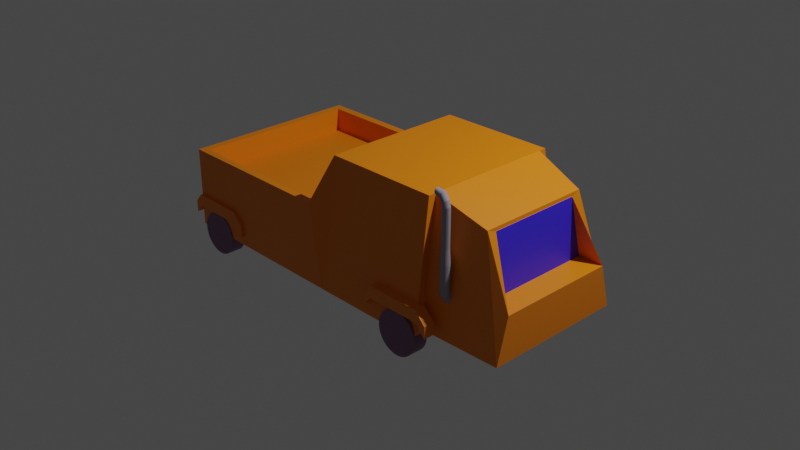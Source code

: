 # Source: testTruck.blend  (saved by Blender 4.0.7; exported with 4.5.12 LTS)
import bpy
from mathutils import Matrix  # noqa: F401  (used for matrix-valued properties, if any)

bpy.ops.wm.read_factory_settings(use_empty=True)
scene = bpy.context.scene
scene.name = 'Scene'

# ---- collections
col_collection = bpy.data.collections.new('Collection'); scene.collection.children.link(col_collection)

# ---- materials (node trees are filled in below, after node groups)
mat_material = bpy.data.materials.new('Material')
mat_material.alpha_threshold = 0.0
mat_material.use_transparent_shadow = False
mat_material.roughness = 0.5
mat_material.line_color = (0.0, 0.0, 0.0, 1.0)
mat_material_001 = bpy.data.materials.new('Material.001')
mat_material_001.use_transparent_shadow = False
mat_material_002 = bpy.data.materials.new('Material.002')
mat_material_002.use_transparent_shadow = False
mat_material_003 = bpy.data.materials.new('Material.003')
mat_material_003.use_transparent_shadow = False

# ---- material node trees
mat_material.use_nodes = True; mat_material.node_tree.nodes.clear()
_N = mat_material.node_tree.nodes; _L = mat_material.node_tree.links
n0 = _N.new('ShaderNodeOutputMaterial'); n0.name = 'Material Output'; n0.location = (300, 300)
n1 = _N.new('ShaderNodeBsdfPrincipled'); n1.name = 'Principled BSDF'; n1.location = (10, 300)
n1.distribution = 'GGX'
n1.subsurface_method = 'RANDOM_WALK_SKIN'
n1.inputs[0].default_value = (0.8276, 0.2177, 0.0, 1.0)
n1.inputs[3].default_value = 1.45
n1.inputs[27].default_value = (0.0, 0.0, 0.0, 1.0)
n1.inputs[28].default_value = 1.0
_L.new(n1.outputs[0], n0.inputs[0])
n0.is_active_output = True
mat_material_001.use_nodes = True; mat_material_001.node_tree.nodes.clear()
_N = mat_material_001.node_tree.nodes; _L = mat_material_001.node_tree.links
n0 = _N.new('ShaderNodeBsdfPrincipled'); n0.name = 'Principled BSDF'; n0.location = (10, 300)
n0.distribution = 'GGX'
n0.subsurface_method = 'RANDOM_WALK_SKIN'
n0.inputs[0].default_value = (0.2019, 0.09511, 0.197, 1.0)
n0.inputs[3].default_value = 1.45
n0.inputs[27].default_value = (0.0, 0.0, 0.0, 1.0)
n0.inputs[28].default_value = 1.0
n1 = _N.new('ShaderNodeOutputMaterial'); n1.name = 'Material Output'; n1.location = (300, 300)
_L.new(n0.outputs[0], n1.inputs[0])
n1.is_active_output = True
mat_material_002.use_nodes = True; mat_material_002.node_tree.nodes.clear()
_N = mat_material_002.node_tree.nodes; _L = mat_material_002.node_tree.links
n0 = _N.new('ShaderNodeBsdfPrincipled'); n0.name = 'Principled BSDF'; n0.location = (10, 300)
n0.distribution = 'GGX'
n0.subsurface_method = 'RANDOM_WALK_SKIN'
n0.inputs[0].default_value = (0.04278, 0.02482, 0.8, 1.0)
n0.inputs[3].default_value = 1.45
n0.inputs[27].default_value = (0.0, 0.0, 0.0, 1.0)
n0.inputs[28].default_value = 1.0
n1 = _N.new('ShaderNodeOutputMaterial'); n1.name = 'Material Output'; n1.location = (300, 300)
_L.new(n0.outputs[0], n1.inputs[0])
n1.is_active_output = True
mat_material_003.use_nodes = True; mat_material_003.node_tree.nodes.clear()
_N = mat_material_003.node_tree.nodes; _L = mat_material_003.node_tree.links
n0 = _N.new('ShaderNodeBsdfPrincipled'); n0.name = 'Principled BSDF'; n0.location = (10, 300)
n0.distribution = 'GGX'
n0.subsurface_method = 'RANDOM_WALK_SKIN'
n0.inputs[0].default_value = (0.3305, 0.296, 0.3672, 1.0)
n0.inputs[3].default_value = 1.45
n0.inputs[27].default_value = (0.0, 0.0, 0.0, 1.0)
n0.inputs[28].default_value = 1.0
n1 = _N.new('ShaderNodeOutputMaterial'); n1.name = 'Material Output'; n1.location = (300, 300)
_L.new(n0.outputs[0], n1.inputs[0])
n1.is_active_output = True

# ---- world
world_world = bpy.data.worlds.new('World'); scene.world = world_world
world_world.use_nodes = True; world_world.node_tree.nodes.clear()
_N = world_world.node_tree.nodes; _L = world_world.node_tree.links
n0 = _N.new('ShaderNodeOutputWorld'); n0.name = 'World Output'; n0.location = (300, 300)
n1 = _N.new('ShaderNodeBackground'); n1.name = 'Background'; n1.location = (10, 300)
n1.inputs[0].default_value = (0.05088, 0.05088, 0.05088, 1.0)
_L.new(n1.outputs[0], n0.inputs[0])
n0.is_active_output = True
world_world.color = (0.05088, 0.05088, 0.05088)
world_world.use_sun_shadow = False
world_world.sun_shadow_jitter_overblur = 0.0

# ---- cameras
cam_camera = bpy.data.cameras.new('Camera')
cam_camera.clip_end = 100.0
cam_camera.ortho_scale = 7.314

# ---- lights
light_light = bpy.data.lights.new('Light', 'POINT')
light_light.transmission_factor = 0.0
light_light.use_soft_falloff = False
light_light.energy = 1000.0
light_light.shadow_soft_size = 0.1
light_light.shadow_maximum_resolution = 0.006
light_light.use_absolute_resolution = True

# ---- meshes
me_cube = bpy.data.meshes.new('Cube')
me_cube.from_pydata([(2.511, 0.7267, 0.453), (2.511, -0.7267, 0.453), (1.745, 0.8149, 0.5112), (1.745, -0.8149, 0.5112), (1.711, -0.6431, 1.718), (1.711, 0.6431, 1.718), (-1.26, -0.8363, 1.012), (-1.26, 0.8363, 1.012), (0.3137, -0.8363, 1.017), (0.3137, 0.8363, 1.017), (0.3137, 0.8363, 1.256), (-1.26, 0.8363, 1.251), (-1.26, -0.8363, 1.251), (0.3137, -0.8363, 1.256), (-1.332, 0.9126, 0.4428), (-1.332, 0.9126, 1.256), (-1.332, -0.9126, 0.4428), (-1.332, -0.9126, 1.256), (1.747, 0.9126, 0.4428), (1.709, 0.7202, 1.719), (1.747, -0.9126, 0.4428), (1.709, -0.7202, 1.719), (0.5325, -0.9126, 0.4428), (0.5325, -0.7202, 1.71), (0.5325, 0.7202, 1.71), (0.5325, 0.9126, 0.4428), (0.3856, -0.9126, 1.261), (0.3856, 0.9126, 1.261), (2.221, 0.5735, 1.537), (2.221, -0.5735, 1.537), (2.509, -0.6079, 0.8944), (2.509, 0.6079, 0.8944), (2.224, 0.4797, 1.503), (2.224, -0.4797, 1.503), (2.251, -0.6079, 0.8933), (2.251, 0.6079, 0.8933), (2.226, 0.4797, 1.502), (2.226, -0.4797, 1.502), (-1.315, -0.9479, 0.6537), (-1.315, -0.9479, 0.7768), (-1.315, -0.8391, 0.6537), (-1.315, -0.8391, 0.7768), (-0.7589, -0.9479, 0.6537), (-0.7589, -0.9479, 0.7768), (-0.7589, -0.8391, 0.6537), (-0.7589, -0.8391, 0.7768), (-0.6481, -0.8391, 0.6627), (-0.6481, -0.8391, 0.5396), (-0.6481, -0.9479, 0.5396), (-0.6481, -0.9479, 0.6627), (-1.39, -0.8391, 0.567), (-1.39, -0.9479, 0.567), (-1.39, -0.9479, 0.6902), (-1.39, -0.8391, 0.6902), (-1.315, 0.8333, 0.6537), (-1.315, 0.8333, 0.7768), (-1.315, 0.9421, 0.6537), (-1.315, 0.9421, 0.7768), (-0.7589, 0.8333, 0.6537), (-0.7589, 0.8333, 0.7768), (-0.7589, 0.9421, 0.6537), (-0.7589, 0.9421, 0.7768), (-0.6481, 0.9421, 0.6627), (-0.6481, 0.9421, 0.5396), (-0.6481, 0.8333, 0.5396), (-0.6481, 0.8333, 0.6627), (-1.39, 0.9421, 0.567), (-1.39, 0.8333, 0.567), (-1.39, 0.8333, 0.6902), (-1.39, 0.9421, 0.6902), (1.233, -0.9479, 0.6537), (1.233, -0.9479, 0.7768), (1.233, -0.8391, 0.6537), (1.233, -0.8391, 0.7768), (1.79, -0.9479, 0.6537), (1.79, -0.9479, 0.7768), (1.79, -0.8391, 0.6537), (1.79, -0.8391, 0.7768), (1.9, -0.8391, 0.6627), (1.9, -0.8391, 0.5396), (1.9, -0.9479, 0.5396), (1.9, -0.9479, 0.6627), (1.158, -0.8391, 0.567), (1.158, -0.9479, 0.567), (1.158, -0.9479, 0.6902), (1.158, -0.8391, 0.6902), (1.233, 0.8333, 0.6537), (1.233, 0.8333, 0.7768), (1.233, 0.9421, 0.6537), (1.233, 0.9421, 0.7768), (1.79, 0.8333, 0.6537), (1.79, 0.8333, 0.7768), (1.79, 0.9421, 0.6537), (1.79, 0.9421, 0.7768), (1.9, 0.9421, 0.6627), (1.9, 0.9421, 0.5396), (1.9, 0.8333, 0.5396), (1.9, 0.8333, 0.6627), (1.158, 0.9421, 0.567), (1.158, 0.8333, 0.567), (1.158, 0.8333, 0.6902), (1.158, 0.9421, 0.6902)], [], [(19, 21, 4, 5), (21, 20, 3, 4), (5, 4, 29, 28), (11, 12, 6, 7), (10, 11, 7, 9), (12, 13, 8, 6), (8, 9, 7, 6), (26, 27, 10, 13), (15, 17, 12, 11), (17, 26, 13, 12), (14, 25, 22, 16), (13, 10, 9, 8), (17, 16, 22, 23, 26), (18, 19, 5, 2), (19, 24, 23, 21), (15, 14, 16, 17), (19, 18, 25, 24), (23, 22, 20, 21), (24, 25, 14, 15, 27), (23, 24, 27, 26), (22, 25, 18, 20), (27, 15, 11, 10), (20, 18, 2, 3), (29, 1, 30, 33), (2, 5, 28, 0), (4, 3, 1, 29), (3, 2, 0, 1), (32, 33, 37, 36), (1, 0, 31, 30), (28, 29, 33, 32), (0, 28, 32, 31), (31, 32, 36, 35), (33, 30, 34, 37), (30, 31, 35, 34), (41, 40, 50, 53), (40, 41, 45, 44), (45, 43, 49, 46), (42, 43, 39, 38), (40, 44, 42, 38), (45, 41, 39, 43), (47, 46, 49, 48), (44, 45, 46, 47), (43, 42, 48, 49), (42, 44, 47, 48), (51, 52, 53, 50), (38, 39, 52, 51), (39, 41, 53, 52), (40, 38, 51, 50), (57, 56, 66, 69), (56, 57, 61, 60), (61, 59, 65, 62), (58, 59, 55, 54), (56, 60, 58, 54), (61, 57, 55, 59), (63, 62, 65, 64), (60, 61, 62, 63), (59, 58, 64, 65), (58, 60, 63, 64), (67, 68, 69, 66), (54, 55, 68, 67), (55, 57, 69, 68), (56, 54, 67, 66), (73, 72, 82, 85), (72, 73, 77, 76), (77, 75, 81, 78), (74, 75, 71, 70), (72, 76, 74, 70), (77, 73, 71, 75), (79, 78, 81, 80), (76, 77, 78, 79), (75, 74, 80, 81), (74, 76, 79, 80), (83, 84, 85, 82), (70, 71, 84, 83), (71, 73, 85, 84), (72, 70, 83, 82), (89, 88, 98, 101), (88, 89, 93, 92), (93, 91, 97, 94), (90, 91, 87, 86), (88, 92, 90, 86), (93, 89, 87, 91), (95, 94, 97, 96), (92, 93, 94, 95), (91, 90, 96, 97), (90, 92, 95, 96), (99, 100, 101, 98), (86, 87, 100, 99), (87, 89, 101, 100), (88, 86, 99, 98)])
_uv = me_cube.uv_layers.new(name='UVMap')
_uv.uv.foreach_set('vector', [0.125, 0.5, 0.125, 0.75, 0.125, 0.75, 0.125, 0.5, 0.375, 1.0, 0.625, 1.0, 0.625, 1.0, 0.375, 1.0, 0.125, 0.5, 0.125, 0.75, 0.125, 0.75, 0.125, 0.5, 0.375, 0.5, 0.375, 0.75, 0.375, 0.75, 0.375, 0.5, 0.375, 0.4375, 0.375, 0.5, 0.375, 0.5, 0.375, 0.4375, 0.375, 0.75, 0.375, 0.8125, 0.375, 0.8125, 0.375, 0.75, 0.3125, 0.75, 0.3125, 0.5, 0.375, 0.5, 0.375, 0.75, 0.3125, 0.75, 0.3125, 0.5, 0.3125, 0.5, 0.3125, 0.75, 0.375, 0.5, 0.375, 0.75, 0.375, 0.75, 0.375, 0.5, 0.375, 0.75, 0.375, 0.8125, 0.375, 0.8125, 0.375, 0.75, 0.625, 0.5, 0.75, 0.5, 0.75, 0.75, 0.625, 0.75, 0.3125, 0.75, 0.3125, 0.5, 0.3125, 0.5, 0.3125, 0.75, 0.375, 0.75, 0.625, 0.75, 0.625, 0.875, 0.375, 0.875, 0.375, 0.8125, 0.625, 0.25, 0.375, 0.25, 0.375, 0.25, 0.625, 0.25, 0.125, 0.5, 0.25, 0.5, 0.25, 0.75, 0.125, 0.75, 0.375, 0.5, 0.625, 0.5, 0.625, 0.75, 0.375, 0.75, 0.375, 0.25, 0.625, 0.25, 0.625, 0.375, 0.375, 0.375, 0.375, 0.875, 0.625, 0.875, 0.625, 1.0, 0.375, 1.0, 0.375, 0.375, 0.625, 0.375, 0.625, 0.5, 0.375, 0.5, 0.375, 0.4375, 0.25, 0.75, 0.25, 0.5, 0.3125, 0.5, 0.3125, 0.75, 0.75, 0.75, 0.75, 0.5, 0.875, 0.5, 0.875, 0.75, 0.375, 0.4375, 0.375, 0.5, 0.375, 0.5, 0.375, 0.4375, 0.875, 0.75, 0.875, 0.5, 0.875, 0.5, 0.875, 0.75, 0.375, 1.0, 0.625, 1.0, 0.625, 1.0, 0.375, 1.0, 0.625, 0.25, 0.375, 0.25, 0.375, 0.25, 0.625, 0.25, 0.375, 1.0, 0.625, 1.0, 0.625, 1.0, 0.375, 1.0, 0.875, 0.75, 0.875, 0.5, 0.875, 0.5, 0.875, 0.75, 0.125, 0.5, 0.125, 0.75, 0.125, 0.75, 0.125, 0.5, 0.875, 0.75, 0.875, 0.5, 0.875, 0.5, 0.875, 0.75, 0.125, 0.5, 0.125, 0.75, 0.125, 0.75, 0.125, 0.5, 0.625, 0.25, 0.375, 0.25, 0.375, 0.25, 0.625, 0.25, 0.625, 0.25, 0.375, 0.25, 0.375, 0.25, 0.625, 0.25, 0.375, 1.0, 0.625, 1.0, 0.625, 1.0, 0.375, 1.0, 0.875, 0.75, 0.875, 0.5, 0.875, 0.5, 0.875, 0.75, 0.625, 0.25, 0.375, 0.25, 0.375, 0.25, 0.625, 0.25, 0.375, 0.25, 0.625, 0.25, 0.625, 0.5, 0.375, 0.5, 0.625, 0.5, 0.625, 0.75, 0.625, 0.75, 0.625, 0.5, 0.375, 0.75, 0.625, 0.75, 0.625, 1.0, 0.375, 1.0, 0.125, 0.5, 0.375, 0.5, 0.375, 0.75, 0.125, 0.75, 0.625, 0.5, 0.875, 0.5, 0.875, 0.75, 0.625, 0.75, 0.375, 0.5, 0.625, 0.5, 0.625, 0.75, 0.375, 0.75, 0.375, 0.5, 0.625, 0.5, 0.625, 0.5, 0.375, 0.5, 0.625, 0.75, 0.375, 0.75, 0.375, 0.75, 0.625, 0.75, 0.375, 0.75, 0.375, 0.5, 0.375, 0.5, 0.375, 0.75, 0.375, 0.0, 0.625, 0.0, 0.625, 0.25, 0.375, 0.25, 0.375, 1.0, 0.625, 1.0, 0.625, 1.0, 0.375, 1.0, 0.875, 0.75, 0.875, 0.5, 0.875, 0.5, 0.875, 0.75, 0.125, 0.5, 0.125, 0.75, 0.125, 0.75, 0.125, 0.5, 0.625, 0.25, 0.375, 0.25, 0.375, 0.25, 0.625, 0.25, 0.375, 0.25, 0.625, 0.25, 0.625, 0.5, 0.375, 0.5, 0.625, 0.5, 0.625, 0.75, 0.625, 0.75, 0.625, 0.5, 0.375, 0.75, 0.625, 0.75, 0.625, 1.0, 0.375, 1.0, 0.125, 0.5, 0.375, 0.5, 0.375, 0.75, 0.125, 0.75, 0.625, 0.5, 0.875, 0.5, 0.875, 0.75, 0.625, 0.75, 0.375, 0.5, 0.625, 0.5, 0.625, 0.75, 0.375, 0.75, 0.375, 0.5, 0.625, 0.5, 0.625, 0.5, 0.375, 0.5, 0.625, 0.75, 0.375, 0.75, 0.375, 0.75, 0.625, 0.75, 0.375, 0.75, 0.375, 0.5, 0.375, 0.5, 0.375, 0.75, 0.375, 0.0, 0.625, 0.0, 0.625, 0.25, 0.375, 0.25, 0.375, 1.0, 0.625, 1.0, 0.625, 1.0, 0.375, 1.0, 0.875, 0.75, 0.875, 0.5, 0.875, 0.5, 0.875, 0.75, 0.125, 0.5, 0.125, 0.75, 0.125, 0.75, 0.125, 0.5, 0.625, 0.25, 0.375, 0.25, 0.375, 0.25, 0.625, 0.25, 0.375, 0.25, 0.625, 0.25, 0.625, 0.5, 0.375, 0.5, 0.625, 0.5, 0.625, 0.75, 0.625, 0.75, 0.625, 0.5, 0.375, 0.75, 0.625, 0.75, 0.625, 1.0, 0.375, 1.0, 0.125, 0.5, 0.375, 0.5, 0.375, 0.75, 0.125, 0.75, 0.625, 0.5, 0.875, 0.5, 0.875, 0.75, 0.625, 0.75, 0.375, 0.5, 0.625, 0.5, 0.625, 0.75, 0.375, 0.75, 0.375, 0.5, 0.625, 0.5, 0.625, 0.5, 0.375, 0.5, 0.625, 0.75, 0.375, 0.75, 0.375, 0.75, 0.625, 0.75, 0.375, 0.75, 0.375, 0.5, 0.375, 0.5, 0.375, 0.75, 0.375, 0.0, 0.625, 0.0, 0.625, 0.25, 0.375, 0.25, 0.375, 1.0, 0.625, 1.0, 0.625, 1.0, 0.375, 1.0, 0.875, 0.75, 0.875, 0.5, 0.875, 0.5, 0.875, 0.75, 0.125, 0.5, 0.125, 0.75, 0.125, 0.75, 0.125, 0.5, 0.625, 0.25, 0.375, 0.25, 0.375, 0.25, 0.625, 0.25, 0.375, 0.25, 0.625, 0.25, 0.625, 0.5, 0.375, 0.5, 0.625, 0.5, 0.625, 0.75, 0.625, 0.75, 0.625, 0.5, 0.375, 0.75, 0.625, 0.75, 0.625, 1.0, 0.375, 1.0, 0.125, 0.5, 0.375, 0.5, 0.375, 0.75, 0.125, 0.75, 0.625, 0.5, 0.875, 0.5, 0.875, 0.75, 0.625, 0.75, 0.375, 0.5, 0.625, 0.5, 0.625, 0.75, 0.375, 0.75, 0.375, 0.5, 0.625, 0.5, 0.625, 0.5, 0.375, 0.5, 0.625, 0.75, 0.375, 0.75, 0.375, 0.75, 0.625, 0.75, 0.375, 0.75, 0.375, 0.5, 0.375, 0.5, 0.375, 0.75, 0.375, 0.0, 0.625, 0.0, 0.625, 0.25, 0.375, 0.25, 0.375, 1.0, 0.625, 1.0, 0.625, 1.0, 0.375, 1.0, 0.875, 0.75, 0.875, 0.5, 0.875, 0.5, 0.875, 0.75, 0.125, 0.5, 0.125, 0.75, 0.125, 0.75, 0.125, 0.5])
me_cube.materials.append(mat_material)
me_cube.use_mirror_vertex_groups = False
me_cube.update()
me_cube_001 = bpy.data.meshes.new('Cube.001')
me_cube_001.from_pydata([(-1.065, -0.9232, 0.6455), (-1.022, -0.9232, 0.6413), (-0.981, -0.9232, 0.6288), (-0.943, -0.9232, 0.6085), (-0.9097, -0.9232, 0.5811), (-0.8823, -0.9232, 0.5478), (-0.862, -0.9232, 0.5098), (-0.8495, -0.9232, 0.4685), (-0.8453, -0.9232, 0.4256), (-0.8495, -0.9232, 0.3827), (-0.862, -0.9232, 0.3415), (-0.8823, -0.9232, 0.3035), (-0.9097, -0.9232, 0.2701), (-0.943, -0.9232, 0.2428), (-0.981, -0.9232, 0.2225), (-1.022, -0.9232, 0.2099), (-1.065, -0.9232, 0.2057), (-1.108, -0.9232, 0.2099), (-1.149, -0.9232, 0.2225), (-1.187, -0.9232, 0.2428), (-1.221, -0.9232, 0.2701), (-1.248, -0.9232, 0.3035), (-1.268, -0.9232, 0.3415), (-1.281, -0.9232, 0.3827), (-1.285, -0.9232, 0.4256), (-1.281, -0.9232, 0.4685), (-1.268, -0.9232, 0.5098), (-1.248, -0.9232, 0.5478), (-1.221, -0.9232, 0.5811), (-1.187, -0.9232, 0.6085), (-1.149, -0.9232, 0.6288), (-1.108, -0.9232, 0.6413), (-1.022, -0.7719, 0.6413), (-1.065, -0.7719, 0.6455), (-0.981, -0.7719, 0.6288), (-0.943, -0.7719, 0.6085), (-0.9097, -0.7719, 0.5811), (-0.8823, -0.7719, 0.5478), (-0.862, -0.772, 0.5098), (-0.8495, -0.772, 0.4685), (-0.8453, -0.772, 0.4256), (-0.8495, -0.772, 0.3827), (-0.862, -0.772, 0.3415), (-0.8823, -0.772, 0.3035), (-0.9097, -0.772, 0.2701), (-0.943, -0.772, 0.2428), (-0.981, -0.772, 0.2225), (-1.022, -0.772, 0.2099), (-1.065, -0.772, 0.2057), (-1.108, -0.772, 0.2099), (-1.149, -0.772, 0.2225), (-1.187, -0.772, 0.2428), (-1.221, -0.772, 0.2701), (-1.248, -0.772, 0.3035), (-1.268, -0.772, 0.3415), (-1.281, -0.772, 0.3827), (-1.285, -0.772, 0.4256), (-1.281, -0.772, 0.4685), (-1.268, -0.772, 0.5098), (-1.248, -0.7719, 0.5478), (-1.221, -0.7719, 0.5811), (-1.187, -0.7719, 0.6085), (-1.149, -0.7719, 0.6288), (-1.108, -0.7719, 0.6413), (1.535, -0.9232, 0.6455), (1.578, -0.9232, 0.6413), (1.619, -0.9232, 0.6288), (1.657, -0.9232, 0.6085), (1.69, -0.9232, 0.5811), (1.718, -0.9232, 0.5478), (1.738, -0.9232, 0.5098), (1.75, -0.9232, 0.4685), (1.755, -0.9232, 0.4256), (1.75, -0.9232, 0.3827), (1.738, -0.9232, 0.3415), (1.718, -0.9232, 0.3035), (1.69, -0.9232, 0.2701), (1.657, -0.9232, 0.2428), (1.619, -0.9232, 0.2225), (1.578, -0.9232, 0.2099), (1.535, -0.9232, 0.2057), (1.492, -0.9232, 0.2099), (1.451, -0.9232, 0.2225), (1.413, -0.9232, 0.2428), (1.379, -0.9232, 0.2701), (1.352, -0.9232, 0.3035), (1.332, -0.9232, 0.3415), (1.319, -0.9232, 0.3827), (1.315, -0.9232, 0.4256), (1.319, -0.9232, 0.4685), (1.332, -0.9232, 0.5098), (1.352, -0.9232, 0.5478), (1.379, -0.9232, 0.5811), (1.413, -0.9232, 0.6085), (1.451, -0.9232, 0.6288), (1.492, -0.9232, 0.6413), (1.578, -0.7719, 0.6413), (1.535, -0.7719, 0.6455), (1.619, -0.7719, 0.6288), (1.657, -0.7719, 0.6085), (1.69, -0.7719, 0.5811), (1.718, -0.7719, 0.5478), (1.738, -0.772, 0.5098), (1.75, -0.772, 0.4685), (1.755, -0.772, 0.4256), (1.75, -0.772, 0.3827), (1.738, -0.772, 0.3415), (1.718, -0.772, 0.3035), (1.69, -0.772, 0.2701), (1.657, -0.772, 0.2428), (1.619, -0.772, 0.2225), (1.578, -0.772, 0.2099), (1.535, -0.772, 0.2057), (1.492, -0.772, 0.2099), (1.451, -0.772, 0.2225), (1.413, -0.772, 0.2428), (1.379, -0.772, 0.2701), (1.352, -0.772, 0.3035), (1.332, -0.772, 0.3415), (1.319, -0.772, 0.3827), (1.315, -0.772, 0.4256), (1.319, -0.772, 0.4685), (1.332, -0.772, 0.5098), (1.352, -0.7719, 0.5478), (1.379, -0.7719, 0.5811), (1.413, -0.7719, 0.6085), (1.451, -0.7719, 0.6288), (1.492, -0.7719, 0.6413), (-1.065, 0.7768, 0.646), (-1.022, 0.7768, 0.6417), (-0.981, 0.7768, 0.6292), (-0.943, 0.7768, 0.6089), (-0.9097, 0.7768, 0.5816), (-0.8823, 0.7768, 0.5482), (-0.862, 0.7768, 0.5102), (-0.8495, 0.7768, 0.469), (-0.8453, 0.7768, 0.4261), (-0.8495, 0.7768, 0.3832), (-0.862, 0.7768, 0.3419), (-0.8823, 0.7768, 0.3039), (-0.9097, 0.7768, 0.2706), (-0.943, 0.7768, 0.2432), (-0.981, 0.7768, 0.2229), (-1.022, 0.7768, 0.2104), (-1.065, 0.7768, 0.2062), (-1.108, 0.7768, 0.2104), (-1.149, 0.7768, 0.2229), (-1.187, 0.7768, 0.2432), (-1.221, 0.7768, 0.2706), (-1.248, 0.7768, 0.3039), (-1.268, 0.7768, 0.3419), (-1.281, 0.7768, 0.3832), (-1.285, 0.7768, 0.4261), (-1.281, 0.7768, 0.469), (-1.268, 0.7768, 0.5102), (-1.248, 0.7768, 0.5482), (-1.221, 0.7768, 0.5816), (-1.187, 0.7768, 0.6089), (-1.149, 0.7768, 0.6292), (-1.108, 0.7768, 0.6417), (-1.022, 0.9281, 0.6417), (-1.065, 0.9281, 0.646), (-0.981, 0.9281, 0.6292), (-0.943, 0.9281, 0.6089), (-0.9097, 0.9281, 0.5816), (-0.8823, 0.9281, 0.5482), (-0.862, 0.928, 0.5102), (-0.8495, 0.928, 0.469), (-0.8453, 0.928, 0.4261), (-0.8495, 0.928, 0.3832), (-0.862, 0.928, 0.3419), (-0.8823, 0.928, 0.3039), (-0.9097, 0.928, 0.2706), (-0.943, 0.928, 0.2432), (-0.981, 0.928, 0.2229), (-1.022, 0.928, 0.2104), (-1.065, 0.928, 0.2062), (-1.108, 0.928, 0.2104), (-1.149, 0.928, 0.2229), (-1.187, 0.928, 0.2432), (-1.221, 0.928, 0.2706), (-1.248, 0.928, 0.3039), (-1.268, 0.928, 0.3419), (-1.281, 0.928, 0.3832), (-1.285, 0.928, 0.4261), (-1.281, 0.928, 0.469), (-1.268, 0.928, 0.5102), (-1.248, 0.9281, 0.5482), (-1.221, 0.9281, 0.5816), (-1.187, 0.9281, 0.6089), (-1.149, 0.9281, 0.6292), (-1.108, 0.9281, 0.6417), (1.535, 0.7768, 0.646), (1.578, 0.7768, 0.6417), (1.619, 0.7768, 0.6292), (1.657, 0.7768, 0.6089), (1.69, 0.7768, 0.5816), (1.718, 0.7768, 0.5482), (1.738, 0.7768, 0.5102), (1.75, 0.7768, 0.469), (1.755, 0.7768, 0.4261), (1.75, 0.7768, 0.3832), (1.738, 0.7768, 0.3419), (1.718, 0.7768, 0.3039), (1.69, 0.7768, 0.2706), (1.657, 0.7768, 0.2432), (1.619, 0.7768, 0.2229), (1.578, 0.7768, 0.2104), (1.535, 0.7768, 0.2062), (1.492, 0.7768, 0.2104), (1.451, 0.7768, 0.2229), (1.413, 0.7768, 0.2432), (1.379, 0.7768, 0.2706), (1.352, 0.7768, 0.3039), (1.332, 0.7768, 0.3419), (1.319, 0.7768, 0.3832), (1.315, 0.7768, 0.4261), (1.319, 0.7768, 0.469), (1.332, 0.7768, 0.5102), (1.352, 0.7768, 0.5482), (1.379, 0.7768, 0.5816), (1.413, 0.7768, 0.6089), (1.451, 0.7768, 0.6292), (1.492, 0.7768, 0.6417), (1.578, 0.9281, 0.6417), (1.535, 0.9281, 0.646), (1.619, 0.9281, 0.6292), (1.657, 0.9281, 0.6089), (1.69, 0.9281, 0.5816), (1.718, 0.9281, 0.5482), (1.738, 0.928, 0.5102), (1.75, 0.928, 0.469), (1.755, 0.928, 0.4261), (1.75, 0.928, 0.3832), (1.738, 0.928, 0.3419), (1.718, 0.928, 0.3039), (1.69, 0.928, 0.2706), (1.657, 0.928, 0.2432), (1.619, 0.928, 0.2229), (1.578, 0.928, 0.2104), (1.535, 0.928, 0.2062), (1.492, 0.928, 0.2104), (1.451, 0.928, 0.2229), (1.413, 0.928, 0.2432), (1.379, 0.928, 0.2706), (1.352, 0.928, 0.3039), (1.332, 0.928, 0.3419), (1.319, 0.928, 0.3832), (1.315, 0.928, 0.4261), (1.319, 0.928, 0.469), (1.332, 0.928, 0.5102), (1.352, 0.9281, 0.5482), (1.379, 0.9281, 0.5816), (1.413, 0.9281, 0.6089), (1.451, 0.9281, 0.6292), (1.492, 0.9281, 0.6417)], [], [(13, 16, 15), (0, 3, 1), (29, 31, 30), (1, 3, 2), (29, 3, 0), (45, 47, 48), (9, 13, 10), (27, 29, 28), (3, 6, 5), (25, 29, 26), (3, 7, 6), (3, 8, 7), (25, 24, 29), (3, 13, 8), (24, 19, 29), (9, 8, 13), (19, 24, 23), (33, 32, 35), (19, 23, 22), (3, 5, 4), (20, 22, 21), (19, 22, 20), (10, 13, 12), (26, 29, 27), (13, 19, 16), (29, 0, 31), (17, 19, 18), (16, 19, 17), (10, 12, 11), (13, 15, 14), (3, 29, 19, 13), (61, 62, 63), (32, 34, 35), (61, 33, 35), (41, 42, 45), (59, 60, 61), (35, 37, 38), (57, 58, 61), (35, 38, 39), (35, 39, 40), (57, 61, 56), (35, 40, 45), (56, 61, 51), (41, 45, 40), (51, 55, 56), (51, 54, 55), (35, 36, 37), (52, 53, 54), (51, 52, 54), (42, 44, 45), (58, 59, 61), (45, 48, 51), (61, 63, 33), (49, 50, 51), (48, 49, 51), (42, 43, 44), (45, 46, 47), (35, 45, 51, 61), (11, 12, 44, 43), (25, 26, 58, 57), (12, 13, 45, 44), (26, 27, 59, 58), (13, 14, 46, 45), (0, 1, 32, 33), (27, 28, 60, 59), (14, 15, 47, 46), (1, 2, 34, 32), (28, 29, 61, 60), (15, 16, 48, 47), (2, 3, 35, 34), (29, 30, 62, 61), (16, 17, 49, 48), (3, 4, 36, 35), (30, 31, 63, 62), (17, 18, 50, 49), (4, 5, 37, 36), (31, 0, 33, 63), (18, 19, 51, 50), (5, 6, 38, 37), (19, 20, 52, 51), (6, 7, 39, 38), (20, 21, 53, 52), (7, 8, 40, 39), (21, 22, 54, 53), (8, 9, 41, 40), (22, 23, 55, 54), (9, 10, 42, 41), (23, 24, 56, 55), (10, 11, 43, 42), (24, 25, 57, 56), (77, 80, 79), (64, 67, 65), (93, 95, 94), (65, 67, 66), (93, 67, 64), (109, 111, 112), (73, 77, 74), (91, 93, 92), (67, 70, 69), (89, 93, 90), (67, 71, 70), (67, 72, 71), (89, 88, 93), (67, 77, 72), (88, 83, 93), (73, 72, 77), (83, 88, 87), (97, 96, 99), (83, 87, 86), (67, 69, 68), (84, 86, 85), (83, 86, 84), (74, 77, 76), (90, 93, 91), (77, 83, 80), (93, 64, 95), (81, 83, 82), (80, 83, 81), (74, 76, 75), (77, 79, 78), (67, 93, 83, 77), (125, 126, 127), (96, 98, 99), (125, 97, 99), (105, 106, 109), (123, 124, 125), (99, 101, 102), (121, 122, 125), (99, 102, 103), (99, 103, 104), (121, 125, 120), (99, 104, 109), (120, 125, 115), (105, 109, 104), (115, 119, 120), (115, 118, 119), (99, 100, 101), (116, 117, 118), (115, 116, 118), (106, 108, 109), (122, 123, 125), (109, 112, 115), (125, 127, 97), (113, 114, 115), (112, 113, 115), (106, 107, 108), (109, 110, 111), (99, 109, 115, 125), (75, 76, 108, 107), (89, 90, 122, 121), (76, 77, 109, 108), (90, 91, 123, 122), (77, 78, 110, 109), (64, 65, 96, 97), (91, 92, 124, 123), (78, 79, 111, 110), (65, 66, 98, 96), (92, 93, 125, 124), (79, 80, 112, 111), (66, 67, 99, 98), (93, 94, 126, 125), (80, 81, 113, 112), (67, 68, 100, 99), (94, 95, 127, 126), (81, 82, 114, 113), (68, 69, 101, 100), (95, 64, 97, 127), (82, 83, 115, 114), (69, 70, 102, 101), (83, 84, 116, 115), (70, 71, 103, 102), (84, 85, 117, 116), (71, 72, 104, 103), (85, 86, 118, 117), (72, 73, 105, 104), (86, 87, 119, 118), (73, 74, 106, 105), (87, 88, 120, 119), (74, 75, 107, 106), (88, 89, 121, 120), (141, 144, 143), (128, 131, 129), (157, 159, 158), (129, 131, 130), (157, 131, 128), (173, 175, 176), (137, 141, 138), (155, 157, 156), (131, 134, 133), (153, 157, 154), (131, 135, 134), (131, 136, 135), (153, 152, 157), (131, 141, 136), (152, 147, 157), (137, 136, 141), (147, 152, 151), (161, 160, 163), (147, 151, 150), (131, 133, 132), (148, 150, 149), (147, 150, 148), (138, 141, 140), (154, 157, 155), (141, 147, 144), (157, 128, 159), (145, 147, 146), (144, 147, 145), (138, 140, 139), (141, 143, 142), (131, 157, 147, 141), (189, 190, 191), (160, 162, 163), (189, 161, 163), (169, 170, 173), (187, 188, 189), (163, 165, 166), (185, 186, 189), (163, 166, 167), (163, 167, 168), (185, 189, 184), (163, 168, 173), (184, 189, 179), (169, 173, 168), (179, 183, 184), (179, 182, 183), (163, 164, 165), (180, 181, 182), (179, 180, 182), (170, 172, 173), (186, 187, 189), (173, 176, 179), (189, 191, 161), (177, 178, 179), (176, 177, 179), (170, 171, 172), (173, 174, 175), (163, 173, 179, 189), (139, 140, 172, 171), (153, 154, 186, 185), (140, 141, 173, 172), (154, 155, 187, 186), (141, 142, 174, 173), (128, 129, 160, 161), (155, 156, 188, 187), (142, 143, 175, 174), (129, 130, 162, 160), (156, 157, 189, 188), (143, 144, 176, 175), (130, 131, 163, 162), (157, 158, 190, 189), (144, 145, 177, 176), (131, 132, 164, 163), (158, 159, 191, 190), (145, 146, 178, 177), (132, 133, 165, 164), (159, 128, 161, 191), (146, 147, 179, 178), (133, 134, 166, 165), (147, 148, 180, 179), (134, 135, 167, 166), (148, 149, 181, 180), (135, 136, 168, 167), (149, 150, 182, 181), (136, 137, 169, 168), (150, 151, 183, 182), (137, 138, 170, 169), (151, 152, 184, 183), (138, 139, 171, 170), (152, 153, 185, 184), (205, 208, 207), (192, 195, 193), (221, 223, 222), (193, 195, 194), (221, 195, 192), (237, 239, 240), (201, 205, 202), (219, 221, 220), (195, 198, 197), (217, 221, 218), (195, 199, 198), (195, 200, 199), (217, 216, 221), (195, 205, 200), (216, 211, 221), (201, 200, 205), (211, 216, 215), (225, 224, 227), (211, 215, 214), (195, 197, 196), (212, 214, 213), (211, 214, 212), (202, 205, 204), (218, 221, 219), (205, 211, 208), (221, 192, 223), (209, 211, 210), (208, 211, 209), (202, 204, 203), (205, 207, 206), (195, 221, 211, 205), (253, 254, 255), (224, 226, 227), (253, 225, 227), (233, 234, 237), (251, 252, 253), (227, 229, 230), (249, 250, 253), (227, 230, 231), (227, 231, 232), (249, 253, 248), (227, 232, 237), (248, 253, 243), (233, 237, 232), (243, 247, 248), (243, 246, 247), (227, 228, 229), (244, 245, 246), (243, 244, 246), (234, 236, 237), (250, 251, 253), (237, 240, 243), (253, 255, 225), (241, 242, 243), (240, 241, 243), (234, 235, 236), (237, 238, 239), (227, 237, 243, 253), (203, 204, 236, 235), (217, 218, 250, 249), (204, 205, 237, 236), (218, 219, 251, 250), (205, 206, 238, 237), (192, 193, 224, 225), (219, 220, 252, 251), (206, 207, 239, 238), (193, 194, 226, 224), (220, 221, 253, 252), (207, 208, 240, 239), (194, 195, 227, 226), (221, 222, 254, 253), (208, 209, 241, 240), (195, 196, 228, 227), (222, 223, 255, 254), (209, 210, 242, 241), (196, 197, 229, 228), (223, 192, 225, 255), (210, 211, 243, 242), (197, 198, 230, 229), (211, 212, 244, 243), (198, 199, 231, 230), (212, 213, 245, 244), (199, 200, 232, 231), (213, 214, 246, 245), (200, 201, 233, 232), (214, 215, 247, 246), (201, 202, 234, 233), (215, 216, 248, 247), (202, 203, 235, 234), (216, 217, 249, 248)])
_uv = me_cube_001.uv_layers.new(name='UVMap')
_uv.uv.foreach_set('vector', [0.0, 0.0, 0.0, 0.0, 0.0, 0.0, 0.0, 0.0, 0.0, 0.0, 0.0, 0.0, 0.0, 0.0, 0.0, 0.0, 0.0, 0.0, 0.0, 0.0, 0.0, 0.0, 0.0, 0.0, 0.0, 0.0, 0.0, 0.0, 0.0, 0.0, 0.0, 0.0, 0.0, 0.0, 0.0, 0.0, 0.0, 0.0, 0.0, 0.0, 0.0, 0.0, 0.0, 0.0, 0.0, 0.0, 0.0, 0.0, 0.0, 0.0, 0.0, 0.0, 0.0, 0.0, 0.0, 0.0, 0.0, 0.0, 0.0, 0.0, 0.0, 0.0, 0.0, 0.0, 0.0, 0.0, 0.0, 0.0, 0.0, 0.0, 0.0, 0.0, 0.0, 0.0, 0.0, 0.0, 0.0, 0.0, 0.0, 0.0, 0.0, 0.0, 0.0, 0.0, 0.0, 0.0, 0.0, 0.0, 0.0, 0.0, 0.0, 0.0, 0.0, 0.0, 0.0, 0.0, 0.0, 0.0, 0.0, 0.0, 0.0, 0.0, 0.0, 0.0, 0.0, 0.0, 0.0, 0.0, 0.0, 0.0, 0.0, 0.0, 0.0, 0.0, 0.0, 0.0, 0.0, 0.0, 0.0, 0.0, 0.0, 0.0, 0.0, 0.0, 0.0, 0.0, 0.0, 0.0, 0.0, 0.0, 0.0, 0.0, 0.0, 0.0, 0.0, 0.0, 0.0, 0.0, 0.0, 0.0, 0.0, 0.0, 0.0, 0.0, 0.0, 0.0, 0.0, 0.0, 0.0, 0.0, 0.0, 0.0, 0.0, 0.0, 0.0, 0.0, 0.0, 0.0, 0.0, 0.0, 0.0, 0.0, 0.0, 0.0, 0.0, 0.0, 0.0, 0.0, 0.0, 0.0, 0.0, 0.0, 0.0, 0.0, 0.0, 0.0, 0.0, 0.0, 0.0, 0.0, 0.0, 0.0, 0.0, 0.0, 0.0, 0.0, 0.0, 0.0, 0.0, 0.0, 0.0, 0.0, 0.0, 0.0, 0.0, 0.0, 0.0, 0.0, 0.0, 0.0, 0.0, 0.0, 0.0, 0.0, 0.0, 0.0, 0.0, 0.0, 0.0, 0.0, 0.0, 0.0, 0.0, 0.0, 0.0, 0.0, 0.0, 0.0, 0.0, 0.0, 0.0, 0.0, 0.0, 0.0, 0.0, 0.0, 0.0, 0.0, 0.0, 0.0, 0.0, 0.0, 0.0, 0.0, 0.0, 0.0, 0.0, 0.0, 0.0, 0.0, 0.0, 0.0, 0.0, 0.0, 0.0, 0.0, 0.0, 0.0, 0.0, 0.0, 0.0, 0.0, 0.0, 0.0, 0.0, 0.0, 0.0, 0.0, 0.0, 0.0, 0.0, 0.0, 0.0, 0.0, 0.0, 0.0, 0.0, 0.0, 0.0, 0.0, 0.0, 0.0, 0.0, 0.0, 0.0, 0.0, 0.0, 0.0, 0.0, 0.0, 0.0, 0.0, 0.0, 0.0, 0.0, 0.0, 0.0, 0.0, 0.0, 0.0, 0.0, 0.0, 0.0, 0.0, 0.0, 0.0, 0.0, 0.0, 0.0, 0.0, 0.0, 0.0, 0.0, 0.0, 0.0, 0.0, 0.0, 0.0, 0.0, 0.0, 0.0, 0.0, 0.0, 0.0, 0.0, 0.0, 0.0, 0.0, 0.0, 0.0, 0.0, 0.0, 0.0, 0.0, 0.0, 0.0, 0.0, 0.0, 0.0, 0.0, 0.0, 0.0, 0.0, 0.0, 0.0, 0.0, 0.0, 0.0, 0.0, 0.0, 0.0, 0.0, 0.0, 0.0, 0.0, 0.0, 0.0, 0.0, 0.0, 0.0, 0.0, 0.0, 0.0, 0.0, 0.0, 0.0, 0.0, 0.0, 0.0, 0.0, 0.0, 0.0, 0.0, 0.0, 0.0, 0.0, 0.0, 0.0, 0.0, 0.0, 0.0, 0.0, 0.0, 0.0, 0.0, 0.0, 0.0, 0.0, 0.0, 0.0, 0.0, 0.0, 0.0, 0.0, 0.0, 0.0, 0.0, 0.0, 0.0, 0.0, 0.0, 0.0, 0.0, 0.0, 0.0, 0.0, 0.0, 0.0, 0.0, 0.0, 0.0, 0.0, 0.0, 0.0, 0.0, 0.0, 0.0, 0.0, 0.0, 0.0, 0.0, 0.0, 0.0, 0.0, 0.0, 0.0, 0.0, 0.0, 0.0, 0.0, 0.0, 0.0, 0.0, 0.0, 0.0, 0.0, 0.0, 0.0, 0.0, 0.0, 0.0, 0.0, 0.0, 0.0, 0.0, 0.0, 0.0, 0.0, 0.0, 0.0, 0.0, 0.0, 0.0, 0.0, 0.0, 0.0, 0.0, 0.0, 0.0, 0.0, 0.0, 0.0, 0.0, 0.0, 0.0, 0.0, 0.0, 0.0, 0.0, 0.0, 0.0, 0.0, 0.0, 0.0, 0.0, 0.0, 0.0, 0.0, 0.0, 0.0, 0.0, 0.0, 0.0, 0.0, 0.0, 0.0, 0.0, 0.0, 0.0, 0.0, 0.0, 0.0, 0.0, 0.0, 0.0, 0.0, 0.0, 0.0, 0.0, 0.0, 0.0, 0.0, 0.0, 0.0, 0.0, 0.0, 0.0, 0.0, 0.0, 0.0, 0.0, 0.0, 0.0, 0.0, 0.0, 0.0, 0.0, 0.0, 0.0, 0.0, 0.0, 0.0, 0.0, 0.0, 0.0, 0.0, 0.0, 0.0, 0.0, 0.0, 0.0, 0.0, 0.0, 0.0, 0.0, 0.0, 0.0, 0.0, 0.0, 0.0, 0.0, 0.0, 0.0, 0.0, 0.0, 0.0, 0.0, 0.0, 0.0, 0.0, 0.0, 0.0, 0.0, 0.0, 0.0, 0.0, 0.0, 0.0, 0.0, 0.0, 0.0, 0.0, 0.0, 0.0, 0.0, 0.0, 0.0, 0.0, 0.0, 0.0, 0.0, 0.0, 0.0, 0.0, 0.0, 0.0, 0.0, 0.0, 0.0, 0.0, 0.0, 0.0, 0.0, 0.0, 0.0, 0.0, 0.0, 0.0, 0.0, 0.0, 0.0, 0.0, 0.0, 0.0, 0.0, 0.0, 0.0, 0.0, 0.0, 0.0, 0.0, 0.0, 0.0, 0.0, 0.0, 0.0, 0.0, 0.0, 0.0, 0.0, 0.0, 0.0, 0.0, 0.0, 0.0, 0.0, 0.0, 0.0, 0.0, 0.0, 0.0, 0.0, 0.0, 0.0, 0.0, 0.0, 0.0, 0.0, 0.0, 0.0, 0.0, 0.0, 0.0, 0.0, 0.0, 0.0, 0.0, 0.0, 0.0, 0.0, 0.0, 0.0, 0.0, 0.0, 0.0, 0.0, 0.0, 0.0, 0.0, 0.0, 0.0, 0.0, 0.0, 0.0, 0.0, 0.0, 0.0, 0.0, 0.0, 0.0, 0.0, 0.0, 0.0, 0.0, 0.0, 0.0, 0.0, 0.0, 0.0, 0.0, 0.0, 0.0, 0.0, 0.0, 0.0, 0.0, 0.0, 0.0, 0.0, 0.0, 0.0, 0.0, 0.0, 0.0, 0.0, 0.0, 0.0, 0.0, 0.0, 0.0, 0.0, 0.0, 0.0, 0.0, 0.0, 0.0, 0.0, 0.0, 0.0, 0.0, 0.0, 0.0, 0.0, 0.0, 0.0, 0.0, 0.0, 0.0, 0.0, 0.0, 0.0, 0.0, 0.0, 0.0, 0.0, 0.0, 0.0, 0.0, 0.0, 0.0, 0.0, 0.0, 0.0, 0.0, 0.0, 0.0, 0.0, 0.0, 0.0, 0.0, 0.0, 0.0, 0.0, 0.0, 0.0, 0.0, 0.0, 0.0, 0.0, 0.0, 0.0, 0.0, 0.0, 0.0, 0.0, 0.0, 0.0, 0.0, 0.0, 0.0, 0.0, 0.0, 0.0, 0.0, 0.0, 0.0, 0.0, 0.0, 0.0, 0.0, 0.0, 0.0, 0.0, 0.0, 0.0, 0.0, 0.0, 0.0, 0.0, 0.0, 0.0, 0.0, 0.0, 0.0, 0.0, 0.0, 0.0, 0.0, 0.0, 0.0, 0.0, 0.0, 0.0, 0.0, 0.0, 0.0, 0.0, 0.0, 0.0, 0.0, 0.0, 0.0, 0.0, 0.0, 0.0, 0.0, 0.0, 0.0, 0.0, 0.0, 0.0, 0.0, 0.0, 0.0, 0.0, 0.0, 0.0, 0.0, 0.0, 0.0, 0.0, 0.0, 0.0, 0.0, 0.0, 0.0, 0.0, 0.0, 0.0, 0.0, 0.0, 0.0, 0.0, 0.0, 0.0, 0.0, 0.0, 0.0, 0.0, 0.0, 0.0, 0.0, 0.0, 0.0, 0.0, 0.0, 0.0, 0.0, 0.0, 0.0, 0.0, 0.0, 0.0, 0.0, 0.0, 0.0, 0.0, 0.0, 0.0, 0.0, 0.0, 0.0, 0.0, 0.0, 0.0, 0.0, 0.0, 0.0, 0.0, 0.0, 0.0, 0.0, 0.0, 0.0, 0.0, 0.0, 0.0, 0.0, 0.0, 0.0, 0.0, 0.0, 0.0, 0.0, 0.0, 0.0, 0.0, 0.0, 0.0, 0.0, 0.0, 0.0, 0.0, 0.0, 0.0, 0.0, 0.0, 0.0, 0.0, 0.0, 0.0, 0.0, 0.0, 0.0, 0.0, 0.0, 0.0, 0.0, 0.0, 0.0, 0.0, 0.0, 0.0, 0.0, 0.0, 0.0, 0.0, 0.0, 0.0, 0.0, 0.0, 0.0, 0.0, 0.0, 0.0, 0.0, 0.0, 0.0, 0.0, 0.0, 0.0, 0.0, 0.0, 0.0, 0.0, 0.0, 0.0, 0.0, 0.0, 0.0, 0.0, 0.0, 0.0, 0.0, 0.0, 0.0, 0.0, 0.0, 0.0, 0.0, 0.0, 0.0, 0.0, 0.0, 0.0, 0.0, 0.0, 0.0, 0.0, 0.0, 0.0, 0.0, 0.0, 0.0, 0.0, 0.0, 0.0, 0.0, 0.0, 0.0, 0.0, 0.0, 0.0, 0.0, 0.0, 0.0, 0.0, 0.0, 0.0, 0.0, 0.0, 0.0, 0.0, 0.0, 0.0, 0.0, 0.0, 0.0, 0.0, 0.0, 0.0, 0.0, 0.0, 0.0, 0.0, 0.0, 0.0, 0.0, 0.0, 0.0, 0.0, 0.0, 0.0, 0.0, 0.0, 0.0, 0.0, 0.0, 0.0, 0.0, 0.0, 0.0, 0.0, 0.0, 0.0, 0.0, 0.0, 0.0, 0.0, 0.0, 0.0, 0.0, 0.0, 0.0, 0.0, 0.0, 0.0, 0.0, 0.0, 0.0, 0.0, 0.0, 0.0, 0.0, 0.0, 0.0, 0.0, 0.0, 0.0, 0.0, 0.0, 0.0, 0.0, 0.0, 0.0, 0.0, 0.0, 0.0, 0.0, 0.0, 0.0, 0.0, 0.0, 0.0, 0.0, 0.0, 0.0, 0.0, 0.0, 0.0, 0.0, 0.0, 0.0, 0.0, 0.0, 0.0, 0.0, 0.0, 0.0, 0.0, 0.0, 0.0, 0.0, 0.0, 0.0, 0.0, 0.0, 0.0, 0.0, 0.0, 0.0, 0.0, 0.0, 0.0, 0.0, 0.0, 0.0, 0.0, 0.0, 0.0, 0.0, 0.0, 0.0, 0.0, 0.0, 0.0, 0.0, 0.0, 0.0, 0.0, 0.0, 0.0, 0.0, 0.0, 0.0, 0.0, 0.0, 0.0, 0.0, 0.0, 0.0, 0.0, 0.0, 0.0, 0.0, 0.0, 0.0, 0.0, 0.0, 0.0, 0.0, 0.0, 0.0, 0.0, 0.0, 0.0, 0.0, 0.0, 0.0, 0.0, 0.0, 0.0, 0.0, 0.0, 0.0, 0.0, 0.0, 0.0, 0.0, 0.0, 0.0, 0.0, 0.0, 0.0, 0.0, 0.0, 0.0, 0.0, 0.0, 0.0, 0.0, 0.0, 0.0, 0.0, 0.0, 0.0, 0.0, 0.0, 0.0, 0.0, 0.0, 0.0, 0.0, 0.0, 0.0, 0.0, 0.0, 0.0, 0.0, 0.0, 0.0, 0.0, 0.0, 0.0, 0.0, 0.0, 0.0, 0.0, 0.0, 0.0, 0.0, 0.0, 0.0, 0.0, 0.0, 0.0, 0.0, 0.0, 0.0, 0.0, 0.0, 0.0, 0.0, 0.0, 0.0, 0.0, 0.0, 0.0, 0.0, 0.0, 0.0, 0.0, 0.0, 0.0, 0.0, 0.0, 0.0, 0.0, 0.0, 0.0, 0.0, 0.0, 0.0, 0.0, 0.0, 0.0, 0.0, 0.0, 0.0, 0.0, 0.0, 0.0, 0.0, 0.0, 0.0, 0.0, 0.0, 0.0, 0.0, 0.0, 0.0, 0.0, 0.0, 0.0, 0.0, 0.0, 0.0, 0.0, 0.0, 0.0, 0.0, 0.0, 0.0, 0.0, 0.0, 0.0, 0.0, 0.0, 0.0, 0.0, 0.0, 0.0, 0.0, 0.0, 0.0, 0.0, 0.0, 0.0, 0.0, 0.0, 0.0, 0.0, 0.0, 0.0, 0.0, 0.0, 0.0, 0.0, 0.0, 0.0, 0.0, 0.0, 0.0, 0.0, 0.0, 0.0, 0.0, 0.0, 0.0, 0.0, 0.0, 0.0, 0.0, 0.0, 0.0, 0.0, 0.0, 0.0, 0.0, 0.0, 0.0, 0.0, 0.0, 0.0, 0.0, 0.0, 0.0, 0.0, 0.0, 0.0, 0.0, 0.0, 0.0, 0.0, 0.0, 0.0, 0.0, 0.0, 0.0, 0.0, 0.0, 0.0, 0.0, 0.0, 0.0, 0.0, 0.0, 0.0, 0.0, 0.0, 0.0, 0.0, 0.0, 0.0, 0.0, 0.0, 0.0, 0.0, 0.0, 0.0, 0.0, 0.0, 0.0, 0.0, 0.0, 0.0, 0.0, 0.0, 0.0, 0.0, 0.0, 0.0, 0.0, 0.0, 0.0, 0.0, 0.0, 0.0, 0.0, 0.0, 0.0, 0.0, 0.0, 0.0, 0.0, 0.0, 0.0, 0.0, 0.0, 0.0, 0.0, 0.0, 0.0, 0.0, 0.0, 0.0, 0.0, 0.0, 0.0, 0.0, 0.0, 0.0, 0.0, 0.0, 0.0, 0.0, 0.0, 0.0, 0.0, 0.0, 0.0, 0.0, 0.0, 0.0, 0.0, 0.0, 0.0, 0.0, 0.0, 0.0, 0.0, 0.0, 0.0, 0.0, 0.0, 0.0, 0.0, 0.0, 0.0, 0.0, 0.0, 0.0, 0.0, 0.0, 0.0, 0.0, 0.0, 0.0, 0.0, 0.0, 0.0, 0.0, 0.0, 0.0, 0.0, 0.0, 0.0, 0.0, 0.0, 0.0, 0.0, 0.0, 0.0, 0.0, 0.0, 0.0, 0.0, 0.0, 0.0, 0.0, 0.0, 0.0, 0.0, 0.0, 0.0, 0.0, 0.0, 0.0, 0.0, 0.0, 0.0, 0.0, 0.0, 0.0, 0.0, 0.0, 0.0, 0.0, 0.0, 0.0, 0.0, 0.0, 0.0, 0.0, 0.0, 0.0, 0.0, 0.0, 0.0, 0.0, 0.0, 0.0, 0.0, 0.0, 0.0, 0.0, 0.0, 0.0, 0.0, 0.0, 0.0, 0.0, 0.0, 0.0, 0.0, 0.0, 0.0, 0.0, 0.0, 0.0, 0.0, 0.0, 0.0, 0.0, 0.0, 0.0, 0.0, 0.0, 0.0, 0.0, 0.0, 0.0, 0.0, 0.0, 0.0, 0.0, 0.0, 0.0, 0.0, 0.0, 0.0, 0.0, 0.0, 0.0, 0.0, 0.0, 0.0, 0.0, 0.0, 0.0, 0.0, 0.0, 0.0, 0.0, 0.0, 0.0, 0.0, 0.0, 0.0, 0.0, 0.0, 0.0, 0.0, 0.0, 0.0, 0.0, 0.0, 0.0, 0.0, 0.0, 0.0, 0.0, 0.0, 0.0, 0.0, 0.0, 0.0, 0.0, 0.0, 0.0, 0.0, 0.0, 0.0, 0.0, 0.0, 0.0, 0.0, 0.0, 0.0, 0.0, 0.0, 0.0, 0.0, 0.0, 0.0, 0.0, 0.0, 0.0, 0.0, 0.0, 0.0, 0.0, 0.0, 0.0, 0.0, 0.0, 0.0, 0.0, 0.0, 0.0, 0.0, 0.0, 0.0, 0.0, 0.0, 0.0, 0.0, 0.0, 0.0, 0.0, 0.0, 0.0, 0.0, 0.0, 0.0, 0.0, 0.0, 0.0, 0.0, 0.0, 0.0, 0.0, 0.0, 0.0, 0.0, 0.0, 0.0, 0.0, 0.0, 0.0, 0.0, 0.0, 0.0, 0.0, 0.0, 0.0, 0.0, 0.0, 0.0, 0.0, 0.0, 0.0, 0.0, 0.0, 0.0, 0.0, 0.0, 0.0, 0.0, 0.0, 0.0, 0.0, 0.0, 0.0, 0.0, 0.0, 0.0, 0.0, 0.0, 0.0, 0.0, 0.0, 0.0, 0.0, 0.0, 0.0, 0.0, 0.0, 0.0, 0.0, 0.0, 0.0, 0.0, 0.0, 0.0, 0.0, 0.0, 0.0, 0.0, 0.0, 0.0, 0.0, 0.0, 0.0, 0.0, 0.0, 0.0, 0.0, 0.0, 0.0, 0.0, 0.0, 0.0, 0.0, 0.0, 0.0, 0.0, 0.0, 0.0, 0.0, 0.0, 0.0, 0.0, 0.0, 0.0, 0.0, 0.0, 0.0, 0.0, 0.0, 0.0, 0.0, 0.0, 0.0, 0.0, 0.0, 0.0, 0.0, 0.0, 0.0, 0.0, 0.0, 0.0, 0.0, 0.0, 0.0, 0.0, 0.0, 0.0, 0.0, 0.0, 0.0, 0.0, 0.0, 0.0, 0.0, 0.0, 0.0, 0.0, 0.0, 0.0, 0.0, 0.0, 0.0, 0.0, 0.0, 0.0, 0.0, 0.0, 0.0, 0.0, 0.0, 0.0, 0.0, 0.0, 0.0, 0.0, 0.0, 0.0, 0.0, 0.0, 0.0, 0.0, 0.0, 0.0, 0.0, 0.0, 0.0, 0.0, 0.0, 0.0, 0.0, 0.0, 0.0, 0.0, 0.0, 0.0, 0.0, 0.0, 0.0, 0.0, 0.0, 0.0, 0.0, 0.0, 0.0, 0.0, 0.0, 0.0, 0.0, 0.0, 0.0, 0.0, 0.0, 0.0, 0.0, 0.0, 0.0, 0.0, 0.0, 0.0, 0.0, 0.0, 0.0, 0.0, 0.0, 0.0, 0.0, 0.0, 0.0, 0.0, 0.0, 0.0, 0.0, 0.0, 0.0, 0.0, 0.0, 0.0, 0.0, 0.0, 0.0, 0.0, 0.0, 0.0, 0.0, 0.0, 0.0, 0.0, 0.0, 0.0, 0.0, 0.0, 0.0, 0.0, 0.0, 0.0, 0.0, 0.0, 0.0, 0.0, 0.0, 0.0, 0.0, 0.0, 0.0, 0.0, 0.0, 0.0, 0.0, 0.0, 0.0, 0.0, 0.0, 0.0, 0.0, 0.0, 0.0, 0.0, 0.0, 0.0, 0.0, 0.0, 0.0, 0.0, 0.0, 0.0, 0.0, 0.0, 0.0, 0.0, 0.0, 0.0, 0.0, 0.0, 0.0, 0.0, 0.0, 0.0, 0.0, 0.0, 0.0, 0.0, 0.0, 0.0, 0.0, 0.0, 0.0, 0.0, 0.0, 0.0, 0.0, 0.0, 0.0, 0.0, 0.0, 0.0, 0.0, 0.0, 0.0, 0.0, 0.0, 0.0, 0.0, 0.0, 0.0, 0.0, 0.0, 0.0, 0.0, 0.0, 0.0, 0.0, 0.0, 0.0, 0.0, 0.0, 0.0, 0.0, 0.0, 0.0, 0.0, 0.0, 0.0, 0.0, 0.0, 0.0, 0.0, 0.0, 0.0, 0.0, 0.0, 0.0, 0.0, 0.0, 0.0, 0.0, 0.0, 0.0, 0.0, 0.0, 0.0, 0.0, 0.0, 0.0, 0.0, 0.0, 0.0, 0.0, 0.0, 0.0, 0.0, 0.0, 0.0, 0.0, 0.0, 0.0, 0.0, 0.0, 0.0, 0.0, 0.0, 0.0, 0.0, 0.0, 0.0, 0.0, 0.0, 0.0, 0.0, 0.0, 0.0, 0.0, 0.0, 0.0, 0.0, 0.0, 0.0, 0.0, 0.0, 0.0, 0.0, 0.0, 0.0, 0.0, 0.0, 0.0, 0.0, 0.0, 0.0, 0.0, 0.0, 0.0, 0.0, 0.0, 0.0, 0.0, 0.0, 0.0, 0.0, 0.0, 0.0, 0.0, 0.0, 0.0, 0.0, 0.0, 0.0, 0.0, 0.0, 0.0, 0.0, 0.0, 0.0, 0.0, 0.0, 0.0, 0.0, 0.0, 0.0, 0.0, 0.0, 0.0, 0.0, 0.0, 0.0, 0.0, 0.0, 0.0, 0.0, 0.0, 0.0, 0.0, 0.0, 0.0, 0.0, 0.0, 0.0, 0.0, 0.0, 0.0, 0.0, 0.0, 0.0, 0.0, 0.0, 0.0, 0.0, 0.0, 0.0, 0.0, 0.0, 0.0, 0.0, 0.0, 0.0, 0.0, 0.0, 0.0, 0.0, 0.0, 0.0, 0.0, 0.0, 0.0, 0.0, 0.0, 0.0, 0.0, 0.0, 0.0, 0.0, 0.0, 0.0, 0.0, 0.0, 0.0, 0.0, 0.0, 0.0, 0.0, 0.0, 0.0, 0.0, 0.0, 0.0, 0.0, 0.0, 0.0, 0.0, 0.0, 0.0, 0.0, 0.0, 0.0, 0.0, 0.0, 0.0, 0.0, 0.0, 0.0, 0.0, 0.0, 0.0, 0.0, 0.0, 0.0, 0.0, 0.0, 0.0, 0.0, 0.0, 0.0, 0.0, 0.0, 0.0, 0.0, 0.0, 0.0, 0.0, 0.0, 0.0, 0.0, 0.0, 0.0, 0.0, 0.0, 0.0, 0.0, 0.0, 0.0, 0.0, 0.0, 0.0, 0.0, 0.0, 0.0, 0.0, 0.0, 0.0, 0.0, 0.0, 0.0, 0.0, 0.0, 0.0, 0.0, 0.0, 0.0, 0.0, 0.0, 0.0, 0.0, 0.0, 0.0, 0.0, 0.0, 0.0, 0.0, 0.0, 0.0, 0.0, 0.0, 0.0, 0.0, 0.0, 0.0, 0.0, 0.0, 0.0, 0.0, 0.0, 0.0, 0.0, 0.0, 0.0, 0.0, 0.0, 0.0, 0.0, 0.0, 0.0, 0.0, 0.0, 0.0, 0.0, 0.0, 0.0, 0.0, 0.0, 0.0, 0.0, 0.0, 0.0, 0.0, 0.0, 0.0, 0.0, 0.0, 0.0, 0.0, 0.0, 0.0, 0.0, 0.0, 0.0, 0.0, 0.0, 0.0, 0.0, 0.0, 0.0, 0.0, 0.0, 0.0, 0.0, 0.0, 0.0, 0.0, 0.0, 0.0, 0.0, 0.0, 0.0, 0.0, 0.0, 0.0, 0.0, 0.0, 0.0, 0.0, 0.0, 0.0, 0.0, 0.0, 0.0, 0.0, 0.0, 0.0, 0.0, 0.0, 0.0, 0.0, 0.0, 0.0, 0.0, 0.0, 0.0, 0.0, 0.0, 0.0, 0.0, 0.0, 0.0, 0.0, 0.0, 0.0, 0.0, 0.0, 0.0, 0.0, 0.0, 0.0, 0.0, 0.0, 0.0, 0.0, 0.0, 0.0, 0.0, 0.0, 0.0, 0.0, 0.0, 0.0, 0.0, 0.0, 0.0, 0.0, 0.0, 0.0, 0.0, 0.0, 0.0, 0.0, 0.0, 0.0, 0.0, 0.0, 0.0, 0.0, 0.0, 0.0, 0.0, 0.0, 0.0, 0.0, 0.0, 0.0, 0.0, 0.0, 0.0, 0.0, 0.0, 0.0, 0.0, 0.0, 0.0, 0.0, 0.0, 0.0, 0.0, 0.0, 0.0, 0.0, 0.0, 0.0, 0.0, 0.0, 0.0, 0.0, 0.0, 0.0, 0.0, 0.0, 0.0, 0.0, 0.0, 0.0, 0.0, 0.0, 0.0, 0.0, 0.0, 0.0, 0.0, 0.0, 0.0, 0.0, 0.0, 0.0, 0.0, 0.0, 0.0, 0.0, 0.0, 0.0, 0.0, 0.0, 0.0, 0.0, 0.0, 0.0, 0.0, 0.0, 0.0, 0.0, 0.0, 0.0, 0.0, 0.0, 0.0, 0.0, 0.0, 0.0, 0.0, 0.0, 0.0, 0.0, 0.0, 0.0, 0.0, 0.0, 0.0, 0.0, 0.0, 0.0, 0.0, 0.0, 0.0, 0.0, 0.0, 0.0, 0.0, 0.0, 0.0, 0.0, 0.0, 0.0, 0.0, 0.0, 0.0, 0.0, 0.0, 0.0, 0.0, 0.0, 0.0, 0.0, 0.0, 0.0, 0.0, 0.0, 0.0, 0.0, 0.0, 0.0, 0.0, 0.0, 0.0, 0.0, 0.0, 0.0, 0.0, 0.0, 0.0, 0.0, 0.0, 0.0, 0.0, 0.0, 0.0, 0.0, 0.0, 0.0, 0.0, 0.0, 0.0, 0.0, 0.0, 0.0, 0.0, 0.0, 0.0, 0.0, 0.0, 0.0, 0.0, 0.0, 0.0, 0.0, 0.0, 0.0, 0.0, 0.0, 0.0, 0.0, 0.0, 0.0, 0.0, 0.0, 0.0, 0.0, 0.0, 0.0, 0.0, 0.0, 0.0, 0.0, 0.0, 0.0, 0.0, 0.0, 0.0, 0.0, 0.0, 0.0, 0.0, 0.0, 0.0, 0.0, 0.0, 0.0, 0.0, 0.0, 0.0, 0.0, 0.0, 0.0, 0.0, 0.0, 0.0])
me_cube_001.materials.append(mat_material_001)
me_cube_001.use_mirror_vertex_groups = False
me_cube_001.update()
me_cube_002 = bpy.data.meshes.new('Cube.002')
me_cube_002.from_pydata([(2.251, -0.6079, 0.8933), (2.251, 0.6079, 0.8933), (2.226, 0.4797, 1.502), (2.226, -0.4797, 1.502)], [], [(3, 0, 1, 2)])
_uv = me_cube_002.uv_layers.new(name='UVMap')
_uv.uv.foreach_set('vector', [0.375, 0.0, 0.625, 0.0, 0.625, 0.25, 0.375, 0.25])
me_cube_002.materials.append(mat_material_002)
me_cube_002.use_mirror_vertex_groups = False
me_cube_002.update()
me_cube_003 = bpy.data.meshes.new('Cube.003')
me_cube_003.from_pydata([(1.955, -0.7242, 0.9557), (1.946, -0.7234, 0.9561), (1.946, -0.7184, 0.9683), (1.946, -0.7184, 1.197), (1.955, -0.7192, 0.9683), (1.955, -0.7192, 1.197), (1.963, -0.7218, 0.9683), (1.963, -0.7218, 1.197), (1.971, -0.7259, 0.9683), (1.971, -0.7259, 1.197), (1.978, -0.7315, 0.9683), (1.978, -0.7315, 1.197), (1.983, -0.7382, 0.9683), (1.983, -0.7382, 1.197), (1.987, -0.7459, 0.9683), (1.987, -0.7459, 1.197), (1.99, -0.7543, 0.9683), (1.99, -0.7543, 1.197), (1.991, -0.763, 0.9683), (1.991, -0.763, 1.197), (1.99, -0.7717, 0.9683), (1.99, -0.7717, 1.197), (1.987, -0.7801, 0.9683), (1.987, -0.7801, 1.197), (1.983, -0.7878, 0.9683), (1.983, -0.7878, 1.197), (1.978, -0.7946, 0.9683), (1.978, -0.7946, 1.197), (1.971, -0.8001, 0.9683), (1.971, -0.8001, 1.197), (1.963, -0.8042, 0.9683), (1.963, -0.8042, 1.197), (1.955, -0.8068, 0.9683), (1.955, -0.8068, 1.197), (1.946, -0.8076, 0.9683), (1.946, -0.8076, 1.197), (1.937, -0.8068, 0.9683), (1.937, -0.8068, 1.197), (1.929, -0.8042, 0.9683), (1.929, -0.8042, 1.197), (1.921, -0.8001, 0.9683), (1.921, -0.8001, 1.197), (1.915, -0.7946, 0.9683), (1.915, -0.7946, 1.197), (1.909, -0.7878, 0.9683), (1.909, -0.7878, 1.197), (1.905, -0.7801, 0.9683), (1.905, -0.7801, 1.197), (1.902, -0.7717, 0.9683), (1.902, -0.7717, 1.197), (1.901, -0.763, 0.9683), (1.901, -0.763, 1.197), (1.902, -0.7543, 0.9683), (1.902, -0.7543, 1.197), (1.905, -0.7459, 0.9683), (1.905, -0.7459, 1.197), (1.909, -0.7382, 0.9683), (1.909, -0.7382, 1.197), (1.915, -0.7315, 0.9683), (1.915, -0.7315, 1.197), (1.921, -0.7259, 0.9683), (1.921, -0.7259, 1.197), (1.929, -0.7218, 0.9683), (1.929, -0.7218, 1.197), (1.937, -0.7192, 0.9683), (1.937, -0.7192, 1.197), (1.963, -0.7264, 0.9545), (1.971, -0.7301, 0.9526), (1.978, -0.735, 0.9501), (1.983, -0.741, 0.947), (1.987, -0.7479, 0.9434), (1.99, -0.7553, 0.9396), (1.991, -0.763, 0.9356), (1.99, -0.7707, 0.9316), (1.987, -0.7782, 0.9277), (1.983, -0.785, 0.9242), (1.978, -0.791, 0.9211), (1.971, -0.796, 0.9185), (1.963, -0.7996, 0.9166), (1.955, -0.8019, 0.9154), (1.946, -0.8026, 0.915), (1.937, -0.8019, 0.9154), (1.929, -0.7996, 0.9166), (1.921, -0.796, 0.9185), (1.915, -0.791, 0.9211), (1.909, -0.785, 0.9242), (1.905, -0.7782, 0.9277), (1.902, -0.7707, 0.9316), (1.901, -0.763, 0.9356), (1.902, -0.7553, 0.9396), (1.905, -0.7479, 0.9434), (1.909, -0.741, 0.947), (1.915, -0.735, 0.9501), (1.921, -0.7301, 0.9526), (1.929, -0.7264, 0.9545), (1.937, -0.7242, 0.9557), (1.938, -0.6945, 0.89), (1.946, -0.6938, 0.8904), (1.931, -0.6965, 0.8889), (1.923, -0.6999, 0.8872), (1.917, -0.7044, 0.8849), (1.912, -0.7098, 0.882), (1.909, -0.7161, 0.8788), (1.906, -0.7228, 0.8753), (1.905, -0.7299, 0.8717), (1.906, -0.7369, 0.868), (1.909, -0.7437, 0.8645), (1.912, -0.7499, 0.8613), (1.917, -0.7554, 0.8584), (1.923, -0.7599, 0.8561), (1.931, -0.7632, 0.8544), (1.938, -0.7653, 0.8533), (1.946, -0.766, 0.8529), (1.954, -0.7653, 0.8533), (1.962, -0.7632, 0.8544), (1.969, -0.7599, 0.8561), (1.975, -0.7554, 0.8584), (1.98, -0.7499, 0.8613), (1.984, -0.7437, 0.8645), (1.986, -0.7369, 0.868), (1.987, -0.7299, 0.8717), (1.986, -0.7228, 0.8753), (1.984, -0.7161, 0.8788), (1.98, -0.7098, 0.882), (1.975, -0.7044, 0.8849), (1.969, -0.6999, 0.8872), (1.962, -0.6965, 0.8889), (1.954, -0.6945, 0.89), (1.961, -0.6427, 0.8439), (1.969, -0.6422, 0.8445), (1.953, -0.6442, 0.8422), (1.946, -0.6466, 0.8393), (1.94, -0.6499, 0.8354), (1.935, -0.6538, 0.8307), (1.931, -0.6583, 0.8253), (1.929, -0.6632, 0.8195), (1.928, -0.6683, 0.8134), (1.929, -0.6734, 0.8073), (1.931, -0.6783, 0.8014), (1.935, -0.6828, 0.7961), (1.94, -0.6868, 0.7913), (1.946, -0.69, 0.7875), (1.953, -0.6924, 0.7846), (1.961, -0.6939, 0.7828), (1.969, -0.6944, 0.7822), (1.977, -0.6939, 0.7828), (1.984, -0.6924, 0.7846), (1.991, -0.69, 0.7875), (1.997, -0.6868, 0.7913), (2.002, -0.6828, 0.7961), (2.006, -0.6783, 0.8014), (2.008, -0.6734, 0.8073), (2.009, -0.6683, 0.8134), (2.008, -0.6632, 0.8195), (2.006, -0.6583, 0.8253), (2.002, -0.6538, 0.8307), (1.997, -0.6499, 0.8354), (1.991, -0.6466, 0.8393), (1.984, -0.6442, 0.8422), (1.977, -0.6427, 0.8439), (1.953, -0.7272, 1.344), (1.946, -0.7265, 1.344), (1.96, -0.7292, 1.344), (1.966, -0.7326, 1.344), (1.972, -0.7372, 1.344), (1.976, -0.7427, 1.344), (1.98, -0.749, 1.344), (1.982, -0.7559, 1.344), (1.983, -0.763, 1.344), (1.982, -0.7701, 1.344), (1.98, -0.777, 1.344), (1.976, -0.7833, 1.344), (1.972, -0.7889, 1.344), (1.966, -0.7934, 1.344), (1.96, -0.7968, 1.344), (1.953, -0.7989, 1.344), (1.946, -0.7996, 1.344), (1.939, -0.7989, 1.344), (1.932, -0.7968, 1.344), (1.926, -0.7934, 1.344), (1.92, -0.7889, 1.344), (1.916, -0.7833, 1.344), (1.912, -0.777, 1.344), (1.91, -0.7701, 1.344), (1.91, -0.763, 1.344), (1.91, -0.7559, 1.344), (1.912, -0.749, 1.344), (1.916, -0.7427, 1.344), (1.92, -0.7372, 1.344), (1.926, -0.7326, 1.344), (1.932, -0.7292, 1.344), (1.939, -0.7272, 1.344), (1.953, -0.7272, 1.663), (1.946, -0.7265, 1.663), (1.96, -0.7292, 1.663), (1.966, -0.7326, 1.663), (1.972, -0.7372, 1.663), (1.976, -0.7427, 1.663), (1.98, -0.749, 1.663), (1.982, -0.7559, 1.663), (1.983, -0.763, 1.663), (1.982, -0.7701, 1.663), (1.98, -0.777, 1.663), (1.976, -0.7833, 1.663), (1.972, -0.7889, 1.663), (1.966, -0.7934, 1.663), (1.96, -0.7968, 1.663), (1.953, -0.7989, 1.663), (1.946, -0.7996, 1.663), (1.939, -0.7989, 1.663), (1.932, -0.7968, 1.663), (1.926, -0.7934, 1.663), (1.92, -0.7889, 1.663), (1.916, -0.7833, 1.663), (1.912, -0.777, 1.663), (1.91, -0.7701, 1.663), (1.91, -0.763, 1.663), (1.91, -0.7559, 1.663), (1.912, -0.749, 1.663), (1.916, -0.7427, 1.663), (1.92, -0.7372, 1.663), (1.926, -0.7326, 1.663), (1.932, -0.7292, 1.663), (1.939, -0.7272, 1.663), (1.953, -0.7272, 1.709), (1.946, -0.7265, 1.707), (1.96, -0.7292, 1.711), (1.966, -0.7326, 1.712), (1.971, -0.7372, 1.713), (1.976, -0.7427, 1.714), (1.979, -0.749, 1.715), (1.981, -0.7559, 1.716), (1.982, -0.763, 1.716), (1.981, -0.7701, 1.716), (1.979, -0.777, 1.715), (1.976, -0.7833, 1.714), (1.971, -0.7889, 1.713), (1.966, -0.7934, 1.712), (1.96, -0.7968, 1.711), (1.953, -0.7989, 1.709), (1.946, -0.7996, 1.707), (1.939, -0.7989, 1.706), (1.932, -0.7968, 1.704), (1.926, -0.7934, 1.703), (1.921, -0.7889, 1.701), (1.917, -0.7833, 1.7), (1.913, -0.777, 1.699), (1.911, -0.7701, 1.699), (1.911, -0.763, 1.699), (1.911, -0.7559, 1.699), (1.913, -0.749, 1.699), (1.917, -0.7427, 1.7), (1.921, -0.7372, 1.701), (1.926, -0.7326, 1.703), (1.932, -0.7292, 1.704), (1.939, -0.7272, 1.706), (1.941, -0.7272, 1.759), (1.935, -0.7265, 1.755), (1.946, -0.7292, 1.763), (1.952, -0.7326, 1.766), (1.956, -0.7372, 1.769), (1.96, -0.7427, 1.772), (1.963, -0.749, 1.774), (1.965, -0.7559, 1.775), (1.965, -0.763, 1.775), (1.965, -0.7701, 1.775), (1.963, -0.777, 1.774), (1.96, -0.7833, 1.772), (1.956, -0.7889, 1.769), (1.952, -0.7934, 1.766), (1.946, -0.7968, 1.763), (1.941, -0.7989, 1.759), (1.935, -0.7996, 1.755), (1.929, -0.7989, 1.751), (1.923, -0.7968, 1.747), (1.918, -0.7934, 1.744), (1.913, -0.7889, 1.741), (1.909, -0.7833, 1.738), (1.906, -0.777, 1.737), (1.905, -0.7701, 1.735), (1.904, -0.763, 1.735), (1.905, -0.7559, 1.735), (1.906, -0.749, 1.737), (1.909, -0.7427, 1.738), (1.913, -0.7372, 1.741), (1.918, -0.7326, 1.744), (1.923, -0.7292, 1.747), (1.929, -0.7272, 1.751), (1.902, -0.7272, 1.817), (1.898, -0.7265, 1.811), (1.906, -0.7292, 1.822), (1.91, -0.7326, 1.827), (1.913, -0.7372, 1.832), (1.916, -0.7427, 1.835), (1.917, -0.749, 1.838), (1.919, -0.7559, 1.84), (1.919, -0.763, 1.84), (1.919, -0.7701, 1.84), (1.917, -0.777, 1.838), (1.916, -0.7833, 1.835), (1.913, -0.7889, 1.832), (1.91, -0.7934, 1.827), (1.906, -0.7968, 1.822), (1.902, -0.7989, 1.817), (1.898, -0.7996, 1.811), (1.894, -0.7989, 1.805), (1.89, -0.7968, 1.799), (1.886, -0.7934, 1.794), (1.883, -0.7889, 1.79), (1.88, -0.7833, 1.786), (1.878, -0.777, 1.783), (1.877, -0.7701, 1.782), (1.877, -0.763, 1.781), (1.877, -0.7559, 1.782), (1.878, -0.749, 1.783), (1.88, -0.7427, 1.786), (1.883, -0.7372, 1.79), (1.886, -0.7326, 1.794), (1.89, -0.7292, 1.799), (1.894, -0.7272, 1.805), (1.84, -0.7323, 1.825), (1.84, -0.7317, 1.819), (1.84, -0.7341, 1.83), (1.84, -0.737, 1.836), (1.84, -0.7409, 1.841), (1.84, -0.7456, 1.845), (1.84, -0.751, 1.847), (1.84, -0.7569, 1.849), (1.84, -0.763, 1.85), (1.84, -0.7691, 1.849), (1.84, -0.775, 1.847), (1.84, -0.7804, 1.845), (1.84, -0.7852, 1.841), (1.84, -0.789, 1.836), (1.84, -0.7919, 1.83), (1.84, -0.7937, 1.825), (1.84, -0.7943, 1.819), (1.84, -0.7937, 1.812), (1.84, -0.7919, 1.807), (1.84, -0.789, 1.801), (1.84, -0.7852, 1.796), (1.84, -0.7804, 1.792), (1.84, -0.775, 1.79), (1.84, -0.7691, 1.788), (1.84, -0.763, 1.787), (1.84, -0.7569, 1.788), (1.84, -0.751, 1.79), (1.84, -0.7456, 1.792), (1.84, -0.7409, 1.796), (1.84, -0.737, 1.801), (1.84, -0.7341, 1.807), (1.84, -0.7323, 1.812)], [], [(71, 72, 120, 121), (32, 34, 80, 79), (2, 3, 5, 4), (79, 80, 112, 113), (48, 50, 88, 87), (4, 5, 7, 6), (82, 83, 109, 110), (10, 12, 69, 68), (6, 7, 9, 8), (74, 75, 117, 118), (64, 2, 1, 95), (8, 9, 11, 10), (66, 67, 125, 126), (26, 28, 77, 76), (10, 11, 13, 12), (93, 94, 98, 99), (42, 44, 85, 84), (12, 13, 15, 14), (85, 86, 106, 107), (58, 60, 93, 92), (14, 15, 17, 16), (77, 78, 114, 115), (4, 6, 66, 0), (16, 17, 19, 18), (69, 70, 122, 123), (20, 22, 74, 73), (18, 19, 21, 20), (88, 89, 103, 104), (36, 38, 82, 81), (20, 21, 23, 22), (80, 81, 111, 112), (52, 54, 90, 89), (22, 23, 25, 24), (72, 73, 119, 120), (14, 16, 71, 70), (24, 25, 27, 26), (1, 0, 127, 97), (30, 32, 79, 78), (26, 27, 29, 28), (91, 92, 100, 101), (46, 48, 87, 86), (28, 29, 31, 30), (83, 84, 108, 109), (62, 64, 95, 94), (30, 31, 33, 32), (75, 76, 116, 117), (8, 10, 68, 67), (32, 33, 35, 34), (67, 68, 124, 125), (24, 26, 76, 75), (34, 35, 37, 36), (86, 87, 105, 106), (40, 42, 84, 83), (36, 37, 39, 38), (78, 79, 113, 114), (56, 58, 92, 91), (38, 39, 41, 40), (70, 71, 121, 122), (18, 20, 73, 72), (40, 41, 43, 42), (94, 95, 96, 98), (34, 36, 81, 80), (42, 43, 45, 44), (89, 90, 102, 103), (50, 52, 89, 88), (44, 45, 47, 46), (95, 1, 97, 96), (12, 14, 70, 69), (46, 47, 49, 48), (81, 82, 110, 111), (2, 4, 0, 1), (48, 49, 51, 50), (73, 74, 118, 119), (28, 30, 78, 77), (50, 51, 53, 52), (0, 66, 126, 127), (44, 46, 86, 85), (52, 53, 55, 54), (92, 93, 99, 100), (60, 62, 94, 93), (54, 55, 57, 56), (84, 85, 107, 108), (6, 8, 67, 66), (56, 57, 59, 58), (76, 77, 115, 116), (22, 24, 75, 74), (58, 59, 61, 60), (98, 96, 128, 130), (38, 40, 83, 82), (60, 61, 63, 62), (51, 49, 183, 184), (68, 69, 123, 124), (62, 63, 65, 64), (90, 91, 101, 102), (16, 18, 72, 71), (64, 65, 3, 2), (54, 56, 91, 90), (87, 88, 104, 105), (129, 159, 158, 157, 156, 155, 154, 153, 152, 151, 150, 149, 148, 147, 146, 145, 144, 143, 142, 141, 140, 139, 138, 137, 136, 135, 134, 133, 132, 131, 130, 128), (125, 124, 156, 157), (112, 111, 143, 144), (99, 98, 130, 131), (126, 125, 157, 158), (113, 112, 144, 145), (100, 99, 131, 132), (127, 126, 158, 159), (114, 113, 145, 146), (101, 100, 132, 133), (97, 127, 159, 129), (115, 114, 146, 147), (102, 101, 133, 134), (116, 115, 147, 148), (103, 102, 134, 135), (117, 116, 148, 149), (104, 103, 135, 136), (118, 117, 149, 150), (105, 104, 136, 137), (119, 118, 150, 151), (106, 105, 137, 138), (120, 119, 151, 152), (107, 106, 138, 139), (121, 120, 152, 153), (108, 107, 139, 140), (122, 121, 153, 154), (109, 108, 140, 141), (123, 122, 154, 155), (110, 109, 141, 142), (96, 97, 129, 128), (124, 123, 155, 156), (111, 110, 142, 143), (168, 167, 199, 200), (35, 33, 175, 176), (19, 17, 167, 168), (57, 55, 186, 187), (41, 39, 178, 179), (25, 23, 170, 171), (9, 7, 162, 163), (63, 61, 189, 190), (47, 45, 181, 182), (31, 29, 173, 174), (15, 13, 165, 166), (5, 3, 161, 160), (53, 51, 184, 185), (37, 35, 176, 177), (21, 19, 168, 169), (59, 57, 187, 188), (43, 41, 179, 180), (27, 25, 171, 172), (11, 9, 163, 164), (65, 63, 190, 191), (49, 47, 182, 183), (33, 31, 174, 175), (17, 15, 166, 167), (55, 53, 185, 186), (39, 37, 177, 178), (23, 21, 169, 170), (7, 5, 160, 162), (3, 65, 191, 161), (61, 59, 188, 189), (45, 43, 180, 181), (29, 27, 172, 173), (13, 11, 164, 165), (203, 202, 234, 235), (182, 181, 213, 214), (169, 168, 200, 201), (183, 182, 214, 215), (170, 169, 201, 202), (184, 183, 215, 216), (171, 170, 202, 203), (185, 184, 216, 217), (172, 171, 203, 204), (186, 185, 217, 218), (173, 172, 204, 205), (187, 186, 218, 219), (174, 173, 205, 206), (160, 161, 193, 192), (188, 187, 219, 220), (175, 174, 206, 207), (162, 160, 192, 194), (189, 188, 220, 221), (176, 175, 207, 208), (163, 162, 194, 195), (190, 189, 221, 222), (177, 176, 208, 209), (164, 163, 195, 196), (191, 190, 222, 223), (178, 177, 209, 210), (165, 164, 196, 197), (161, 191, 223, 193), (179, 178, 210, 211), (166, 165, 197, 198), (180, 179, 211, 212), (167, 166, 198, 199), (181, 180, 212, 213), (238, 237, 269, 270), (217, 216, 248, 249), (204, 203, 235, 236), (218, 217, 249, 250), (205, 204, 236, 237), (219, 218, 250, 251), (206, 205, 237, 238), (192, 193, 225, 224), (220, 219, 251, 252), (207, 206, 238, 239), (194, 192, 224, 226), (221, 220, 252, 253), (208, 207, 239, 240), (195, 194, 226, 227), (222, 221, 253, 254), (209, 208, 240, 241), (196, 195, 227, 228), (223, 222, 254, 255), (210, 209, 241, 242), (197, 196, 228, 229), (193, 223, 255, 225), (211, 210, 242, 243), (198, 197, 229, 230), (212, 211, 243, 244), (199, 198, 230, 231), (213, 212, 244, 245), (200, 199, 231, 232), (214, 213, 245, 246), (201, 200, 232, 233), (215, 214, 246, 247), (202, 201, 233, 234), (216, 215, 247, 248), (273, 272, 304, 305), (224, 225, 257, 256), (252, 251, 283, 284), (239, 238, 270, 271), (226, 224, 256, 258), (253, 252, 284, 285), (240, 239, 271, 272), (227, 226, 258, 259), (254, 253, 285, 286), (241, 240, 272, 273), (228, 227, 259, 260), (255, 254, 286, 287), (242, 241, 273, 274), (229, 228, 260, 261), (225, 255, 287, 257), (243, 242, 274, 275), (230, 229, 261, 262), (244, 243, 275, 276), (231, 230, 262, 263), (245, 244, 276, 277), (232, 231, 263, 264), (246, 245, 277, 278), (233, 232, 264, 265), (247, 246, 278, 279), (234, 233, 265, 266), (248, 247, 279, 280), (235, 234, 266, 267), (249, 248, 280, 281), (236, 235, 267, 268), (250, 249, 281, 282), (237, 236, 268, 269), (251, 250, 282, 283), (308, 307, 339, 340), (260, 259, 291, 292), (287, 286, 318, 319), (274, 273, 305, 306), (261, 260, 292, 293), (257, 287, 319, 289), (275, 274, 306, 307), (262, 261, 293, 294), (276, 275, 307, 308), (263, 262, 294, 295), (277, 276, 308, 309), (264, 263, 295, 296), (278, 277, 309, 310), (265, 264, 296, 297), (279, 278, 310, 311), (266, 265, 297, 298), (280, 279, 311, 312), (267, 266, 298, 299), (281, 280, 312, 313), (268, 267, 299, 300), (282, 281, 313, 314), (269, 268, 300, 301), (283, 282, 314, 315), (270, 269, 301, 302), (256, 257, 289, 288), (284, 283, 315, 316), (271, 270, 302, 303), (258, 256, 288, 290), (285, 284, 316, 317), (272, 271, 303, 304), (259, 258, 290, 291), (286, 285, 317, 318), (320, 321, 351, 350, 349, 348, 347, 346, 345, 344, 343, 342, 341, 340, 339, 338, 337, 336, 335, 334, 333, 332, 331, 330, 329, 328, 327, 326, 325, 324, 323, 322), (295, 294, 326, 327), (309, 308, 340, 341), (296, 295, 327, 328), (310, 309, 341, 342), (297, 296, 328, 329), (311, 310, 342, 343), (298, 297, 329, 330), (312, 311, 343, 344), (299, 298, 330, 331), (313, 312, 344, 345), (300, 299, 331, 332), (314, 313, 345, 346), (301, 300, 332, 333), (315, 314, 346, 347), (302, 301, 333, 334), (288, 289, 321, 320), (316, 315, 347, 348), (303, 302, 334, 335), (290, 288, 320, 322), (317, 316, 348, 349), (304, 303, 335, 336), (291, 290, 322, 323), (318, 317, 349, 350), (305, 304, 336, 337), (292, 291, 323, 324), (319, 318, 350, 351), (306, 305, 337, 338), (293, 292, 324, 325), (289, 319, 351, 321), (307, 306, 338, 339), (294, 293, 325, 326)])
_uv = me_cube_003.uv_layers.new(name='UVMap')
_uv.uv.foreach_set('vector', [0.7812, 0.5, 0.75, 0.5, 0.75, 0.5, 0.7812, 0.5, 0.5312, 0.5, 0.5, 0.5, 0.5, 0.5, 0.5312, 0.5, 1.0, 0.5, 1.0, 1.0, 0.9688, 1.0, 0.9688, 0.5, 0.5312, 0.5, 0.5, 0.5, 0.5, 0.5, 0.5312, 0.5, 0.2812, 0.5, 0.25, 0.5, 0.25, 0.5, 0.2812, 0.5, 0.9688, 0.5, 0.9688, 1.0, 0.9375, 1.0, 0.9375, 0.5, 0.4375, 0.5, 0.4062, 0.5, 0.4062, 0.5, 0.4375, 0.5, 0.875, 0.5, 0.8438, 0.5, 0.8438, 0.5, 0.875, 0.5, 0.9375, 0.5, 0.9375, 1.0, 0.9062, 1.0, 0.9062, 0.5, 0.6875, 0.5, 0.6562, 0.5, 0.6562, 0.5, 0.6875, 0.5, 0.03125, 0.5, 0.0, 0.5, 0.0, 0.5, 0.03125, 0.5, 0.9062, 0.5, 0.9062, 1.0, 0.875, 1.0, 0.875, 0.5, 0.9375, 0.5, 0.9062, 0.5, 0.9062, 0.5, 0.9375, 0.5, 0.625, 0.5, 0.5938, 0.5, 0.5938, 0.5, 0.625, 0.5, 0.875, 0.5, 0.875, 1.0, 0.8438, 1.0, 0.8438, 0.5, 0.09375, 0.5, 0.0625, 0.5, 0.0625, 0.5, 0.09375, 0.5, 0.375, 0.5, 0.3438, 0.5, 0.3438, 0.5, 0.375, 0.5, 0.8438, 0.5, 0.8438, 1.0, 0.8125, 1.0, 0.8125, 0.5, 0.3438, 0.5, 0.3125, 0.5, 0.3125, 0.5, 0.3438, 0.5, 0.125, 0.5, 0.09375, 0.5, 0.09375, 0.5, 0.125, 0.5, 0.8125, 0.5, 0.8125, 1.0, 0.7812, 1.0, 0.7812, 0.5, 0.5938, 0.5, 0.5625, 0.5, 0.5625, 0.5, 0.5938, 0.5, 0.9688, 0.5, 0.9375, 0.5, 0.9375, 0.5, 0.9688, 0.5, 0.7812, 0.5, 0.7812, 1.0, 0.75, 1.0, 0.75, 0.5, 0.8438, 0.5, 0.8125, 0.5, 0.8125, 0.5, 0.8438, 0.5, 0.7188, 0.5, 0.6875, 0.5, 0.6875, 0.5, 0.7188, 0.5, 0.75, 0.5, 0.75, 1.0, 0.7188, 1.0, 0.7188, 0.5, 0.25, 0.5, 0.2188, 0.5, 0.2188, 0.5, 0.25, 0.5, 0.4688, 0.5, 0.4375, 0.5, 0.4375, 0.5, 0.4688, 0.5, 0.7188, 0.5, 0.7188, 1.0, 0.6875, 1.0, 0.6875, 0.5, 0.5, 0.5, 0.4688, 0.5, 0.4688, 0.5, 0.5, 0.5, 0.2188, 0.5, 0.1875, 0.5, 0.1875, 0.5, 0.2188, 0.5, 0.6875, 0.5, 0.6875, 1.0, 0.6562, 1.0, 0.6562, 0.5, 0.75, 0.5, 0.7188, 0.5, 0.7188, 0.5, 0.75, 0.5, 0.8125, 0.5, 0.7812, 0.5, 0.7812, 0.5, 0.8125, 0.5, 0.6562, 0.5, 0.6562, 1.0, 0.625, 1.0, 0.625, 0.5, 1.0, 0.5, 0.9688, 0.5, 0.9688, 0.5, 1.0, 0.5, 0.5625, 0.5, 0.5312, 0.5, 0.5312, 0.5, 0.5625, 0.5, 0.625, 0.5, 0.625, 1.0, 0.5938, 1.0, 0.5938, 0.5, 0.1562, 0.5, 0.125, 0.5, 0.125, 0.5, 0.1562, 0.5, 0.3125, 0.5, 0.2812, 0.5, 0.2812, 0.5, 0.3125, 0.5, 0.5938, 0.5, 0.5938, 1.0, 0.5625, 1.0, 0.5625, 0.5, 0.4062, 0.5, 0.375, 0.5, 0.375, 0.5, 0.4062, 0.5, 0.0625, 0.5, 0.03125, 0.5, 0.03125, 0.5, 0.0625, 0.5, 0.5625, 0.5, 0.5625, 1.0, 0.5312, 1.0, 0.5312, 0.5, 0.6562, 0.5, 0.625, 0.5, 0.625, 0.5, 0.6562, 0.5, 0.9062, 0.5, 0.875, 0.5, 0.875, 0.5, 0.9062, 0.5, 0.5312, 0.5, 0.5312, 1.0, 0.5, 1.0, 0.5, 0.5, 0.9062, 0.5, 0.875, 0.5, 0.875, 0.5, 0.9062, 0.5, 0.6562, 0.5, 0.625, 0.5, 0.625, 0.5, 0.6562, 0.5, 0.5, 0.5, 0.5, 1.0, 0.4688, 1.0, 0.4688, 0.5, 0.3125, 0.5, 0.2812, 0.5, 0.2812, 0.5, 0.3125, 0.5, 0.4062, 0.5, 0.375, 0.5, 0.375, 0.5, 0.4062, 0.5, 0.4688, 0.5, 0.4688, 1.0, 0.4375, 1.0, 0.4375, 0.5, 0.5625, 0.5, 0.5312, 0.5, 0.5312, 0.5, 0.5625, 0.5, 0.1562, 0.5, 0.125, 0.5, 0.125, 0.5, 0.1562, 0.5, 0.4375, 0.5, 0.4375, 1.0, 0.4062, 1.0, 0.4062, 0.5, 0.8125, 0.5, 0.7812, 0.5, 0.7812, 0.5, 0.8125, 0.5, 0.75, 0.5, 0.7188, 0.5, 0.7188, 0.5, 0.75, 0.5, 0.4062, 0.5, 0.4062, 1.0, 0.375, 1.0, 0.375, 0.5, 0.0625, 0.5, 0.03125, 0.5, 0.03125, 0.5, 0.0625, 0.5, 0.5, 0.5, 0.4688, 0.5, 0.4688, 0.5, 0.5, 0.5, 0.375, 0.5, 0.375, 1.0, 0.3438, 1.0, 0.3438, 0.5, 0.2188, 0.5, 0.1875, 0.5, 0.1875, 0.5, 0.2188, 0.5, 0.25, 0.5, 0.2188, 0.5, 0.2188, 0.5, 0.25, 0.5, 0.3438, 0.5, 0.3438, 1.0, 0.3125, 1.0, 0.3125, 0.5, 0.03125, 0.5, 0.0, 0.5, 0.0, 0.5, 0.03125, 0.5, 0.8438, 0.5, 0.8125, 0.5, 0.8125, 0.5, 0.8438, 0.5, 0.3125, 0.5, 0.3125, 1.0, 0.2812, 1.0, 0.2812, 0.5, 0.4688, 0.5, 0.4375, 0.5, 0.4375, 0.5, 0.4688, 0.5, 1.0, 0.5, 0.9688, 0.5, 0.9688, 0.5, 1.0, 0.5, 0.2812, 0.5, 0.2812, 1.0, 0.25, 1.0, 0.25, 0.5, 0.7188, 0.5, 0.6875, 0.5, 0.6875, 0.5, 0.7188, 0.5, 0.5938, 0.5, 0.5625, 0.5, 0.5625, 0.5, 0.5938, 0.5, 0.25, 0.5, 0.25, 1.0, 0.2188, 1.0, 0.2188, 0.5, 0.9688, 0.5, 0.9375, 0.5, 0.9375, 0.5, 0.9688, 0.5, 0.3438, 0.5, 0.3125, 0.5, 0.3125, 0.5, 0.3438, 0.5, 0.2188, 0.5, 0.2188, 1.0, 0.1875, 1.0, 0.1875, 0.5, 0.125, 0.5, 0.09375, 0.5, 0.09375, 0.5, 0.125, 0.5, 0.09375, 0.5, 0.0625, 0.5, 0.0625, 0.5, 0.09375, 0.5, 0.1875, 0.5, 0.1875, 1.0, 0.1562, 1.0, 0.1562, 0.5, 0.375, 0.5, 0.3438, 0.5, 0.3438, 0.5, 0.375, 0.5, 0.9375, 0.5, 0.9062, 0.5, 0.9062, 0.5, 0.9375, 0.5, 0.1562, 0.5, 0.1562, 1.0, 0.125, 1.0, 0.125, 0.5, 0.625, 0.5, 0.5938, 0.5, 0.5938, 0.5, 0.625, 0.5, 0.6875, 0.5, 0.6562, 0.5, 0.6562, 0.5, 0.6875, 0.5, 0.125, 0.5, 0.125, 1.0, 0.09375, 1.0, 0.09375, 0.5, 0.0625, 0.5, 0.03125, 0.5, 0.03125, 0.5, 0.0625, 0.5, 0.4375, 0.5, 0.4062, 0.5, 0.4062, 0.5, 0.4375, 0.5, 0.09375, 0.5, 0.09375, 1.0, 0.0625, 1.0, 0.0625, 0.5, 0.25, 1.0, 0.2812, 1.0, 0.2812, 1.0, 0.25, 1.0, 0.875, 0.5, 0.8438, 0.5, 0.8438, 0.5, 0.875, 0.5, 0.0625, 0.5, 0.0625, 1.0, 0.03125, 1.0, 0.03125, 0.5, 0.1875, 0.5, 0.1562, 0.5, 0.1562, 0.5, 0.1875, 0.5, 0.7812, 0.5, 0.75, 0.5, 0.75, 0.5, 0.7812, 0.5, 0.03125, 0.5, 0.03125, 1.0, 0.0, 1.0, 0.0, 0.5, 0.1875, 0.5, 0.1562, 0.5, 0.1562, 0.5, 0.1875, 0.5, 0.2812, 0.5, 0.25, 0.5, 0.25, 0.5, 0.2812, 0.5, 0.75, 0.49, 0.7968, 0.4854, 0.8418, 0.4717, 0.8833, 0.4496, 0.9197, 0.4197, 0.9496, 0.3833, 0.9717, 0.3418, 0.9854, 0.2968, 0.99, 0.25, 0.9854, 0.2032, 0.9717, 0.1582, 0.9496, 0.1167, 0.9197, 0.08029, 0.8833, 0.05045, 0.8418, 0.02827, 0.7968, 0.01461, 0.75, 0.01, 0.7032, 0.01461, 0.6582, 0.02827, 0.6167, 0.05045, 0.5803, 0.08029, 0.5504, 0.1167, 0.5283, 0.1582, 0.5146, 0.2032, 0.51, 0.25, 0.5146, 0.2968, 0.5283, 0.3418, 0.5504, 0.3833, 0.5803, 0.4197, 0.6167, 0.4496, 0.6582, 0.4717, 0.7032, 0.4854, 0.9062, 0.5, 0.875, 0.5, 0.875, 0.5, 0.9062, 0.5, 0.5, 0.5, 0.4688, 0.5, 0.4688, 0.5, 0.5, 0.5, 0.09375, 0.5, 0.0625, 0.5, 0.0625, 0.5, 0.09375, 0.5, 0.9375, 0.5, 0.9062, 0.5, 0.9062, 0.5, 0.9375, 0.5, 0.5312, 0.5, 0.5, 0.5, 0.5, 0.5, 0.5312, 0.5, 0.125, 0.5, 0.09375, 0.5, 0.09375, 0.5, 0.125, 0.5, 0.9688, 0.5, 0.9375, 0.5, 0.9375, 0.5, 0.9688, 0.5, 0.5625, 0.5, 0.5312, 0.5, 0.5312, 0.5, 0.5625, 0.5, 0.1562, 0.5, 0.125, 0.5, 0.125, 0.5, 0.1562, 0.5, 1.0, 0.5, 0.9688, 0.5, 0.9688, 0.5, 1.0, 0.5, 0.5938, 0.5, 0.5625, 0.5, 0.5625, 0.5, 0.5938, 0.5, 0.1875, 0.5, 0.1562, 0.5, 0.1562, 0.5, 0.1875, 0.5, 0.625, 0.5, 0.5938, 0.5, 0.5938, 0.5, 0.625, 0.5, 0.2188, 0.5, 0.1875, 0.5, 0.1875, 0.5, 0.2188, 0.5, 0.6562, 0.5, 0.625, 0.5, 0.625, 0.5, 0.6562, 0.5, 0.25, 0.5, 0.2188, 0.5, 0.2188, 0.5, 0.25, 0.5, 0.6875, 0.5, 0.6562, 0.5, 0.6562, 0.5, 0.6875, 0.5, 0.2812, 0.5, 0.25, 0.5, 0.25, 0.5, 0.2812, 0.5, 0.7188, 0.5, 0.6875, 0.5, 0.6875, 0.5, 0.7188, 0.5, 0.3125, 0.5, 0.2812, 0.5, 0.2812, 0.5, 0.3125, 0.5, 0.75, 0.5, 0.7188, 0.5, 0.7188, 0.5, 0.75, 0.5, 0.3438, 0.5, 0.3125, 0.5, 0.3125, 0.5, 0.3438, 0.5, 0.7812, 0.5, 0.75, 0.5, 0.75, 0.5, 0.7812, 0.5, 0.375, 0.5, 0.3438, 0.5, 0.3438, 0.5, 0.375, 0.5, 0.8125, 0.5, 0.7812, 0.5, 0.7812, 0.5, 0.8125, 0.5, 0.4062, 0.5, 0.375, 0.5, 0.375, 0.5, 0.4062, 0.5, 0.8438, 0.5, 0.8125, 0.5, 0.8125, 0.5, 0.8438, 0.5, 0.4375, 0.5, 0.4062, 0.5, 0.4062, 0.5, 0.4375, 0.5, 0.03125, 0.5, 0.0, 0.5, 0.0, 0.5, 0.03125, 0.5, 0.875, 0.5, 0.8438, 0.5, 0.8438, 0.5, 0.875, 0.5, 0.4688, 0.5, 0.4375, 0.5, 0.4375, 0.5, 0.4688, 0.5, 0.75, 1.0, 0.7812, 1.0, 0.7812, 1.0, 0.75, 1.0, 0.5, 1.0, 0.5312, 1.0, 0.5312, 1.0, 0.5, 1.0, 0.75, 1.0, 0.7812, 1.0, 0.7812, 1.0, 0.75, 1.0, 0.1562, 1.0, 0.1875, 1.0, 0.1875, 1.0, 0.1562, 1.0, 0.4062, 1.0, 0.4375, 1.0, 0.4375, 1.0, 0.4062, 1.0, 0.6562, 1.0, 0.6875, 1.0, 0.6875, 1.0, 0.6562, 1.0, 0.9062, 1.0, 0.9375, 1.0, 0.9375, 1.0, 0.9062, 1.0, 0.0625, 1.0, 0.09375, 1.0, 0.09375, 1.0, 0.0625, 1.0, 0.3125, 1.0, 0.3438, 1.0, 0.3438, 1.0, 0.3125, 1.0, 0.5625, 1.0, 0.5938, 1.0, 0.5938, 1.0, 0.5625, 1.0, 0.8125, 1.0, 0.8438, 1.0, 0.8438, 1.0, 0.8125, 1.0, 0.9688, 1.0, 1.0, 1.0, 1.0, 1.0, 0.9688, 1.0, 0.2188, 1.0, 0.25, 1.0, 0.25, 1.0, 0.2188, 1.0, 0.4688, 1.0, 0.5, 1.0, 0.5, 1.0, 0.4688, 1.0, 0.7188, 1.0, 0.75, 1.0, 0.75, 1.0, 0.7188, 1.0, 0.125, 1.0, 0.1562, 1.0, 0.1562, 1.0, 0.125, 1.0, 0.375, 1.0, 0.4062, 1.0, 0.4062, 1.0, 0.375, 1.0, 0.625, 1.0, 0.6562, 1.0, 0.6562, 1.0, 0.625, 1.0, 0.875, 1.0, 0.9062, 1.0, 0.9062, 1.0, 0.875, 1.0, 0.03125, 1.0, 0.0625, 1.0, 0.0625, 1.0, 0.03125, 1.0, 0.2812, 1.0, 0.3125, 1.0, 0.3125, 1.0, 0.2812, 1.0, 0.5312, 1.0, 0.5625, 1.0, 0.5625, 1.0, 0.5312, 1.0, 0.7812, 1.0, 0.8125, 1.0, 0.8125, 1.0, 0.7812, 1.0, 0.1875, 1.0, 0.2188, 1.0, 0.2188, 1.0, 0.1875, 1.0, 0.4375, 1.0, 0.4688, 1.0, 0.4688, 1.0, 0.4375, 1.0, 0.6875, 1.0, 0.7188, 1.0, 0.7188, 1.0, 0.6875, 1.0, 0.9375, 1.0, 0.9688, 1.0, 0.9688, 1.0, 0.9375, 1.0, 0.0, 1.0, 0.03125, 1.0, 0.03125, 1.0, 0.0, 1.0, 0.09375, 1.0, 0.125, 1.0, 0.125, 1.0, 0.09375, 1.0, 0.3438, 1.0, 0.375, 1.0, 0.375, 1.0, 0.3438, 1.0, 0.5938, 1.0, 0.625, 1.0, 0.625, 1.0, 0.5938, 1.0, 0.8438, 1.0, 0.875, 1.0, 0.875, 1.0, 0.8438, 1.0, 0.6562, 1.0, 0.6875, 1.0, 0.6875, 1.0, 0.6562, 1.0, 0.3125, 1.0, 0.3438, 1.0, 0.3438, 1.0, 0.3125, 1.0, 0.7188, 1.0, 0.75, 1.0, 0.75, 1.0, 0.7188, 1.0, 0.2812, 1.0, 0.3125, 1.0, 0.3125, 1.0, 0.2812, 1.0, 0.6875, 1.0, 0.7188, 1.0, 0.7188, 1.0, 0.6875, 1.0, 0.25, 1.0, 0.2812, 1.0, 0.2812, 1.0, 0.25, 1.0, 0.6562, 1.0, 0.6875, 1.0, 0.6875, 1.0, 0.6562, 1.0, 0.2188, 1.0, 0.25, 1.0, 0.25, 1.0, 0.2188, 1.0, 0.625, 1.0, 0.6562, 1.0, 0.6562, 1.0, 0.625, 1.0, 0.1875, 1.0, 0.2188, 1.0, 0.2188, 1.0, 0.1875, 1.0, 0.5938, 1.0, 0.625, 1.0, 0.625, 1.0, 0.5938, 1.0, 0.1562, 1.0, 0.1875, 1.0, 0.1875, 1.0, 0.1562, 1.0, 0.5625, 1.0, 0.5938, 1.0, 0.5938, 1.0, 0.5625, 1.0, 0.9688, 1.0, 1.0, 1.0, 1.0, 1.0, 0.9688, 1.0, 0.125, 1.0, 0.1562, 1.0, 0.1562, 1.0, 0.125, 1.0, 0.5312, 1.0, 0.5625, 1.0, 0.5625, 1.0, 0.5312, 1.0, 0.9375, 1.0, 0.9688, 1.0, 0.9688, 1.0, 0.9375, 1.0, 0.09375, 1.0, 0.125, 1.0, 0.125, 1.0, 0.09375, 1.0, 0.5, 1.0, 0.5312, 1.0, 0.5312, 1.0, 0.5, 1.0, 0.9062, 1.0, 0.9375, 1.0, 0.9375, 1.0, 0.9062, 1.0, 0.0625, 1.0, 0.09375, 1.0, 0.09375, 1.0, 0.0625, 1.0, 0.4688, 1.0, 0.5, 1.0, 0.5, 1.0, 0.4688, 1.0, 0.875, 1.0, 0.9062, 1.0, 0.9062, 1.0, 0.875, 1.0, 0.03125, 1.0, 0.0625, 1.0, 0.0625, 1.0, 0.03125, 1.0, 0.4375, 1.0, 0.4688, 1.0, 0.4688, 1.0, 0.4375, 1.0, 0.8438, 1.0, 0.875, 1.0, 0.875, 1.0, 0.8438, 1.0, 0.0, 1.0, 0.03125, 1.0, 0.03125, 1.0, 0.0, 1.0, 0.4062, 1.0, 0.4375, 1.0, 0.4375, 1.0, 0.4062, 1.0, 0.8125, 1.0, 0.8438, 1.0, 0.8438, 1.0, 0.8125, 1.0, 0.375, 1.0, 0.4062, 1.0, 0.4062, 1.0, 0.375, 1.0, 0.7812, 1.0, 0.8125, 1.0, 0.8125, 1.0, 0.7812, 1.0, 0.3438, 1.0, 0.375, 1.0, 0.375, 1.0, 0.3438, 1.0, 0.5625, 1.0, 0.5938, 1.0, 0.5938, 1.0, 0.5625, 1.0, 0.2188, 1.0, 0.25, 1.0, 0.25, 1.0, 0.2188, 1.0, 0.625, 1.0, 0.6562, 1.0, 0.6562, 1.0, 0.625, 1.0, 0.1875, 1.0, 0.2188, 1.0, 0.2188, 1.0, 0.1875, 1.0, 0.5938, 1.0, 0.625, 1.0, 0.625, 1.0, 0.5938, 1.0, 0.1562, 1.0, 0.1875, 1.0, 0.1875, 1.0, 0.1562, 1.0, 0.5625, 1.0, 0.5938, 1.0, 0.5938, 1.0, 0.5625, 1.0, 0.9688, 1.0, 1.0, 1.0, 1.0, 1.0, 0.9688, 1.0, 0.125, 1.0, 0.1562, 1.0, 0.1562, 1.0, 0.125, 1.0, 0.5312, 1.0, 0.5625, 1.0, 0.5625, 1.0, 0.5312, 1.0, 0.9375, 1.0, 0.9688, 1.0, 0.9688, 1.0, 0.9375, 1.0, 0.09375, 1.0, 0.125, 1.0, 0.125, 1.0, 0.09375, 1.0, 0.5, 1.0, 0.5312, 1.0, 0.5312, 1.0, 0.5, 1.0, 0.9062, 1.0, 0.9375, 1.0, 0.9375, 1.0, 0.9062, 1.0, 0.0625, 1.0, 0.09375, 1.0, 0.09375, 1.0, 0.0625, 1.0, 0.4688, 1.0, 0.5, 1.0, 0.5, 1.0, 0.4688, 1.0, 0.875, 1.0, 0.9062, 1.0, 0.9062, 1.0, 0.875, 1.0, 0.03125, 1.0, 0.0625, 1.0, 0.0625, 1.0, 0.03125, 1.0, 0.4375, 1.0, 0.4688, 1.0, 0.4688, 1.0, 0.4375, 1.0, 0.8438, 1.0, 0.875, 1.0, 0.875, 1.0, 0.8438, 1.0, 0.0, 1.0, 0.03125, 1.0, 0.03125, 1.0, 0.0, 1.0, 0.4062, 1.0, 0.4375, 1.0, 0.4375, 1.0, 0.4062, 1.0, 0.8125, 1.0, 0.8438, 1.0, 0.8438, 1.0, 0.8125, 1.0, 0.375, 1.0, 0.4062, 1.0, 0.4062, 1.0, 0.375, 1.0, 0.7812, 1.0, 0.8125, 1.0, 0.8125, 1.0, 0.7812, 1.0, 0.3438, 1.0, 0.375, 1.0, 0.375, 1.0, 0.3438, 1.0, 0.75, 1.0, 0.7812, 1.0, 0.7812, 1.0, 0.75, 1.0, 0.3125, 1.0, 0.3438, 1.0, 0.3438, 1.0, 0.3125, 1.0, 0.7188, 1.0, 0.75, 1.0, 0.75, 1.0, 0.7188, 1.0, 0.2812, 1.0, 0.3125, 1.0, 0.3125, 1.0, 0.2812, 1.0, 0.6875, 1.0, 0.7188, 1.0, 0.7188, 1.0, 0.6875, 1.0, 0.25, 1.0, 0.2812, 1.0, 0.2812, 1.0, 0.25, 1.0, 0.4688, 1.0, 0.5, 1.0, 0.5, 1.0, 0.4688, 1.0, 0.9688, 1.0, 1.0, 1.0, 1.0, 1.0, 0.9688, 1.0, 0.125, 1.0, 0.1562, 1.0, 0.1562, 1.0, 0.125, 1.0, 0.5312, 1.0, 0.5625, 1.0, 0.5625, 1.0, 0.5312, 1.0, 0.9375, 1.0, 0.9688, 1.0, 0.9688, 1.0, 0.9375, 1.0, 0.09375, 1.0, 0.125, 1.0, 0.125, 1.0, 0.09375, 1.0, 0.5, 1.0, 0.5312, 1.0, 0.5312, 1.0, 0.5, 1.0, 0.9062, 1.0, 0.9375, 1.0, 0.9375, 1.0, 0.9062, 1.0, 0.0625, 1.0, 0.09375, 1.0, 0.09375, 1.0, 0.0625, 1.0, 0.4688, 1.0, 0.5, 1.0, 0.5, 1.0, 0.4688, 1.0, 0.875, 1.0, 0.9062, 1.0, 0.9062, 1.0, 0.875, 1.0, 0.03125, 1.0, 0.0625, 1.0, 0.0625, 1.0, 0.03125, 1.0, 0.4375, 1.0, 0.4688, 1.0, 0.4688, 1.0, 0.4375, 1.0, 0.8438, 1.0, 0.875, 1.0, 0.875, 1.0, 0.8438, 1.0, 0.0, 1.0, 0.03125, 1.0, 0.03125, 1.0, 0.0, 1.0, 0.4062, 1.0, 0.4375, 1.0, 0.4375, 1.0, 0.4062, 1.0, 0.8125, 1.0, 0.8438, 1.0, 0.8438, 1.0, 0.8125, 1.0, 0.375, 1.0, 0.4062, 1.0, 0.4062, 1.0, 0.375, 1.0, 0.7812, 1.0, 0.8125, 1.0, 0.8125, 1.0, 0.7812, 1.0, 0.3438, 1.0, 0.375, 1.0, 0.375, 1.0, 0.3438, 1.0, 0.75, 1.0, 0.7812, 1.0, 0.7812, 1.0, 0.75, 1.0, 0.3125, 1.0, 0.3438, 1.0, 0.3438, 1.0, 0.3125, 1.0, 0.7188, 1.0, 0.75, 1.0, 0.75, 1.0, 0.7188, 1.0, 0.2812, 1.0, 0.3125, 1.0, 0.3125, 1.0, 0.2812, 1.0, 0.6875, 1.0, 0.7188, 1.0, 0.7188, 1.0, 0.6875, 1.0, 0.25, 1.0, 0.2812, 1.0, 0.2812, 1.0, 0.25, 1.0, 0.6562, 1.0, 0.6875, 1.0, 0.6875, 1.0, 0.6562, 1.0, 0.2188, 1.0, 0.25, 1.0, 0.25, 1.0, 0.2188, 1.0, 0.625, 1.0, 0.6562, 1.0, 0.6562, 1.0, 0.625, 1.0, 0.1875, 1.0, 0.2188, 1.0, 0.2188, 1.0, 0.1875, 1.0, 0.5938, 1.0, 0.625, 1.0, 0.625, 1.0, 0.5938, 1.0, 0.1562, 1.0, 0.1875, 1.0, 0.1875, 1.0, 0.1562, 1.0, 0.375, 1.0, 0.4062, 1.0, 0.4062, 1.0, 0.375, 1.0, 0.875, 1.0, 0.9062, 1.0, 0.9062, 1.0, 0.875, 1.0, 0.03125, 1.0, 0.0625, 1.0, 0.0625, 1.0, 0.03125, 1.0, 0.4375, 1.0, 0.4688, 1.0, 0.4688, 1.0, 0.4375, 1.0, 0.8438, 1.0, 0.875, 1.0, 0.875, 1.0, 0.8438, 1.0, 0.0, 1.0, 0.03125, 1.0, 0.03125, 1.0, 0.0, 1.0, 0.4062, 1.0, 0.4375, 1.0, 0.4375, 1.0, 0.4062, 1.0, 0.8125, 1.0, 0.8438, 1.0, 0.8438, 1.0, 0.8125, 1.0, 0.375, 1.0, 0.4062, 1.0, 0.4062, 1.0, 0.375, 1.0, 0.7812, 1.0, 0.8125, 1.0, 0.8125, 1.0, 0.7812, 1.0, 0.3438, 1.0, 0.375, 1.0, 0.375, 1.0, 0.3438, 1.0, 0.75, 1.0, 0.7812, 1.0, 0.7812, 1.0, 0.75, 1.0, 0.3125, 1.0, 0.3438, 1.0, 0.3438, 1.0, 0.3125, 1.0, 0.7188, 1.0, 0.75, 1.0, 0.75, 1.0, 0.7188, 1.0, 0.2812, 1.0, 0.3125, 1.0, 0.3125, 1.0, 0.2812, 1.0, 0.6875, 1.0, 0.7188, 1.0, 0.7188, 1.0, 0.6875, 1.0, 0.25, 1.0, 0.2812, 1.0, 0.2812, 1.0, 0.25, 1.0, 0.6562, 1.0, 0.6875, 1.0, 0.6875, 1.0, 0.6562, 1.0, 0.2188, 1.0, 0.25, 1.0, 0.25, 1.0, 0.2188, 1.0, 0.625, 1.0, 0.6562, 1.0, 0.6562, 1.0, 0.625, 1.0, 0.1875, 1.0, 0.2188, 1.0, 0.2188, 1.0, 0.1875, 1.0, 0.5938, 1.0, 0.625, 1.0, 0.625, 1.0, 0.5938, 1.0, 0.1562, 1.0, 0.1875, 1.0, 0.1875, 1.0, 0.1562, 1.0, 0.5625, 1.0, 0.5938, 1.0, 0.5938, 1.0, 0.5625, 1.0, 0.9688, 1.0, 1.0, 1.0, 1.0, 1.0, 0.9688, 1.0, 0.125, 1.0, 0.1562, 1.0, 0.1562, 1.0, 0.125, 1.0, 0.5312, 1.0, 0.5625, 1.0, 0.5625, 1.0, 0.5312, 1.0, 0.9375, 1.0, 0.9688, 1.0, 0.9688, 1.0, 0.9375, 1.0, 0.09375, 1.0, 0.125, 1.0, 0.125, 1.0, 0.09375, 1.0, 0.5, 1.0, 0.5312, 1.0, 0.5312, 1.0, 0.5, 1.0, 0.9062, 1.0, 0.9375, 1.0, 0.9375, 1.0, 0.9062, 1.0, 0.0625, 1.0, 0.09375, 1.0, 0.09375, 1.0, 0.0625, 1.0, 0.2968, 0.4854, 0.25, 0.49, 0.2032, 0.4854, 0.1582, 0.4717, 0.1167, 0.4496, 0.08029, 0.4197, 0.05045, 0.3833, 0.02827, 0.3418, 0.01461, 0.2968, 0.01, 0.25, 0.01461, 0.2032, 0.02827, 0.1582, 0.05045, 0.1167, 0.08029, 0.08029, 0.1167, 0.05045, 0.1582, 0.02827, 0.2032, 0.01461, 0.25, 0.01, 0.2968, 0.01461, 0.3418, 0.02827, 0.3833, 0.05045, 0.4197, 0.08029, 0.4496, 0.1167, 0.4717, 0.1582, 0.4854, 0.2032, 0.49, 0.25, 0.4854, 0.2968, 0.4717, 0.3418, 0.4496, 0.3833, 0.4197, 0.4197, 0.3833, 0.4496, 0.3418, 0.4717, 0.7812, 1.0, 0.8125, 1.0, 0.8125, 1.0, 0.7812, 1.0, 0.3438, 1.0, 0.375, 1.0, 0.375, 1.0, 0.3438, 1.0, 0.75, 1.0, 0.7812, 1.0, 0.7812, 1.0, 0.75, 1.0, 0.3125, 1.0, 0.3438, 1.0, 0.3438, 1.0, 0.3125, 1.0, 0.7188, 1.0, 0.75, 1.0, 0.75, 1.0, 0.7188, 1.0, 0.2812, 1.0, 0.3125, 1.0, 0.3125, 1.0, 0.2812, 1.0, 0.6875, 1.0, 0.7188, 1.0, 0.7188, 1.0, 0.6875, 1.0, 0.25, 1.0, 0.2812, 1.0, 0.2812, 1.0, 0.25, 1.0, 0.6562, 1.0, 0.6875, 1.0, 0.6875, 1.0, 0.6562, 1.0, 0.2188, 1.0, 0.25, 1.0, 0.25, 1.0, 0.2188, 1.0, 0.625, 1.0, 0.6562, 1.0, 0.6562, 1.0, 0.625, 1.0, 0.1875, 1.0, 0.2188, 1.0, 0.2188, 1.0, 0.1875, 1.0, 0.5938, 1.0, 0.625, 1.0, 0.625, 1.0, 0.5938, 1.0, 0.1562, 1.0, 0.1875, 1.0, 0.1875, 1.0, 0.1562, 1.0, 0.5625, 1.0, 0.5938, 1.0, 0.5938, 1.0, 0.5625, 1.0, 0.9688, 1.0, 1.0, 1.0, 1.0, 1.0, 0.9688, 1.0, 0.125, 1.0, 0.1562, 1.0, 0.1562, 1.0, 0.125, 1.0, 0.5312, 1.0, 0.5625, 1.0, 0.5625, 1.0, 0.5312, 1.0, 0.9375, 1.0, 0.9688, 1.0, 0.9688, 1.0, 0.9375, 1.0, 0.09375, 1.0, 0.125, 1.0, 0.125, 1.0, 0.09375, 1.0, 0.5, 1.0, 0.5312, 1.0, 0.5312, 1.0, 0.5, 1.0, 0.9062, 1.0, 0.9375, 1.0, 0.9375, 1.0, 0.9062, 1.0, 0.0625, 1.0, 0.09375, 1.0, 0.09375, 1.0, 0.0625, 1.0, 0.4688, 1.0, 0.5, 1.0, 0.5, 1.0, 0.4688, 1.0, 0.875, 1.0, 0.9062, 1.0, 0.9062, 1.0, 0.875, 1.0, 0.03125, 1.0, 0.0625, 1.0, 0.0625, 1.0, 0.03125, 1.0, 0.4375, 1.0, 0.4688, 1.0, 0.4688, 1.0, 0.4375, 1.0, 0.8438, 1.0, 0.875, 1.0, 0.875, 1.0, 0.8438, 1.0, 0.0, 1.0, 0.03125, 1.0, 0.03125, 1.0, 0.0, 1.0, 0.4062, 1.0, 0.4375, 1.0, 0.4375, 1.0, 0.4062, 1.0, 0.8125, 1.0, 0.8438, 1.0, 0.8438, 1.0, 0.8125, 1.0])
me_cube_003.materials.append(mat_material_003)
me_cube_003.use_mirror_vertex_groups = False
me_cube_003.update()

# ---- objects
ob_cube = bpy.data.objects.new('Cube', me_cube)
ob_light = bpy.data.objects.new('Light', light_light)
ob_camera = bpy.data.objects.new('Camera', cam_camera)
ob_cube_001 = bpy.data.objects.new('Cube.001', me_cube_001)
ob_cube_002 = bpy.data.objects.new('Cube.002', me_cube_002)
ob_cube_003 = bpy.data.objects.new('Cube.003', me_cube_003)

# ---- transforms, parenting, visibility, modifiers, constraints
ob_cube.location = (-0.08681, -0.4757, -0.5291)
ob_cube.lock_rotations_4d = False
ob_cube.empty_display_type = 'ARROWS'
ob_cube.lineart.crease_threshold = 0.0
ob_light.location = (4.076, 1.005, 5.904)
ob_light.rotation_euler = (0.6503, 0.05522, 1.866)
ob_light.lock_rotations_4d = False
ob_light.empty_display_type = 'ARROWS'
ob_light.color = (0.0, 0.0, 0.0, 0.0)
ob_light.lineart.crease_threshold = 0.0
ob_camera.location = (7.359, -6.926, 4.958)
ob_camera.rotation_euler = (1.109, 0.0, 0.8149)
ob_camera.lock_rotations_4d = False
ob_camera.empty_display_type = 'ARROWS'
ob_camera.color = (0.0, 0.0, 0.0, 0.0)
ob_camera.display_type = 'WIRE'
ob_camera.lineart.crease_threshold = 0.0
ob_cube_001.location = (-0.08681, -0.4757, -0.5291)
ob_cube_001.lock_rotations_4d = False
ob_cube_001.empty_display_type = 'ARROWS'
ob_cube_001.lineart.crease_threshold = 0.0
ob_cube_002.location = (-0.08681, -0.4757, -0.5291)
ob_cube_002.lock_rotations_4d = False
ob_cube_002.empty_display_type = 'ARROWS'
ob_cube_002.lineart.crease_threshold = 0.0
ob_cube_003.location = (-0.08681, -0.4757, -0.5291)
ob_cube_003.lock_rotations_4d = False
ob_cube_003.empty_display_type = 'ARROWS'
ob_cube_003.lineart.crease_threshold = 0.0

# ---- collection membership
col_collection.objects.link(ob_cube)
col_collection.objects.link(ob_light)
col_collection.objects.link(ob_camera)
col_collection.objects.link(ob_cube_001)
col_collection.objects.link(ob_cube_002)
col_collection.objects.link(ob_cube_003)

# ---- scene / render settings (as saved in the file)
scene.camera = ob_camera
scene.frame_start = 1; scene.frame_end = 250; scene.frame_set(1)
scene.render.engine = 'BLENDER_EEVEE_NEXT'
scene.render.film_transparent = True
scene.render.use_freestyle = True
scene.render.line_thickness = 1.7
scene.cycles.sampling_pattern = 'TABULATED_SOBOL'
scene.view_settings.view_transform = 'Filmic'
bpy.context.view_layer.update()
